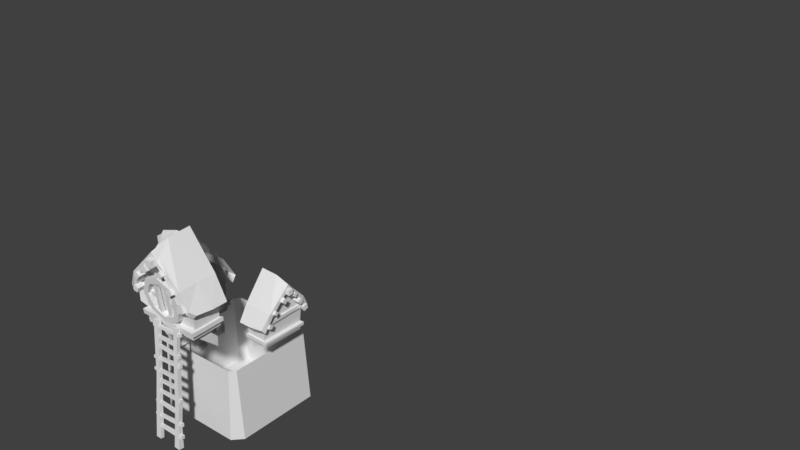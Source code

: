 # Source: house_offhangs.blend  (saved by Blender 2.78.0; exported with 4.5.12 LTS)
import bpy
from mathutils import Matrix  # noqa: F401  (used for matrix-valued properties, if any)

bpy.ops.wm.read_factory_settings(use_empty=True)
scene = bpy.context.scene
scene.name = 'Scene'

# ---- collections
col_collection_1 = bpy.data.collections.new('Collection 1'); scene.collection.children.link(col_collection_1)

# ---- world
world_world = bpy.data.worlds.new('World'); scene.world = world_world
world_world.color = (0.05088, 0.05088, 0.05088)
world_world.use_sun_shadow = False
world_world.sun_shadow_jitter_overblur = 0.0
world_world.cycles.sampling_method = 'MANUAL'

# ---- meshes
me_cube_000 = bpy.data.meshes.new('Cube.000')
me_cube_000.from_pydata([(-0.7828, 0.4742, 0.5829), (-0.7843, 0.3853, 0.5134), (-0.7846, 0.5477, 0.499), (-0.7861, 0.4589, 0.4296), (-0.3444, 0.4775, 0.5896), (-0.3461, 0.3739, 0.5086), (-0.3465, 0.5634, 0.4918), (-0.3482, 0.4597, 0.4107), (-0.3442, -0.2345, 0.8842), (-0.3461, -0.3313, 0.7939), (-0.3461, -0.1389, 0.7929), (-0.3481, -0.2357, 0.7026), (-0.7886, -0.2461, 0.8483), (-0.7903, -0.3303, 0.7698), (-0.7903, -0.163, 0.7689), (-0.792, -0.2471, 0.6904), (-0.3513, -0.506, 0.5529), (-0.3538, -0.5689, 0.4325), (-0.3525, -0.3769, 0.4956), (-0.355, -0.4398, 0.3752), (-0.7782, -0.462, 0.5561), (-0.7804, -0.5491, 0.4522), (-0.7799, -0.35, 0.4755), (-0.7821, -0.4371, 0.3717), (-0.3583, -0.7561, 0.2353), (-0.3606, -0.7974, 0.127), (-0.3591, -0.6402, 0.1982), (-0.3613, -0.6815, 0.08989), (-0.7486, -0.707, 0.2515), (-0.7515, -0.7599, 0.1126), (-0.7496, -0.5585, 0.2039), (-0.7525, -0.6114, 0.0651), (-0.8099, 0.1659, 0.8664), (-0.8126, 0.0685, 0.7631), (-0.8121, 0.2753, 0.7745), (-0.8148, 0.1779, 0.6712), (-0.3448, 0.1889, 0.8533), (-0.3466, 0.08286, 0.7704), (-0.347, 0.2766, 0.7532), (-0.3487, 0.1706, 0.6703), (-0.7413, 0.6607, 0.2127), (-0.7423, 0.5483, 0.1667), (-0.7435, 0.7093, 0.1065), (-0.7445, 0.5969, 0.06061), (-0.3588, 0.6694, 0.2086), (-0.3598, 0.5536, 0.1613), (-0.3611, 0.7195, 0.09924), (-0.3621, 0.6037, 0.05193), (-0.3393, 0.05189, 1.085), (-0.3393, -0.1213, 1.086), (-0.3428, 0.05094, 0.9218), (-0.3427, -0.1223, 0.9227), (-0.827, 0.04418, 1.03), (-0.8269, -0.1065, 1.031), (-0.8316, 0.04336, 0.8878), (-0.8316, -0.1073, 0.8886), (-0.505, -0.7104, 0.1096), (-0.505, 0.6845, 0.1261), (-0.5921, -0.02232, 1.035), (-0.5215, -0.5125, 0.4813), (-0.3593, 0.6567, 0.5169), (-0.5212, 0.5023, 0.472), (-0.3162, 0.9238, 0.06101), (-0.3183, -0.9454, 0.02341), (-0.3586, -0.6467, 0.5283), (-0.4121, -0.02958, 1.301), (-0.3225, -0.8358, -0.07341), (-0.3284, 0.8203, -0.08629), (-0.7352, 0.5023, 0.4681), (-0.6863, 0.782, -0.02585), (-0.7354, -0.5125, 0.4773), (-0.7484, -0.03286, 1.02), (-0.7234, 0.6547, 0.5031), (-0.6557, 0.8899, 0.09813), (-0.7114, -0.6458, 0.5135), (-0.7486, -0.03063, 1.176), (-0.6099, -0.8182, -0.05327), (-0.6996, -0.7583, 0.04783), (-0.6381, -0.7774, 0.03432), (-0.6884, -0.8253, 0.1403), (-0.6005, -0.8975, 0.03961), (-0.7273, -0.3824, 0.7972), (-0.7461, -0.07071, 1.133), (-0.68, -0.1384, 1.062), (-0.7451, -0.1596, 0.9866), (-0.02466, 0.9293, 0.06071), (-0.03046, -0.8453, -0.07974), (-0.01011, -0.6551, 0.5421), (-0.00446, 0.8185, -0.06508), (0.0159, -0.0249, 1.317), (-0.02737, -0.946, 0.02053), (-0.02006, 0.655, 0.5281), (-0.02541, -0.7104, 0.09543), (0.004622, 0.6768, 0.1386), (-0.5359, -0.7006, -0.4039), (-0.5671, -0.7218, 0.1363), (-0.5359, 0.6603, -0.3913), (-0.5674, 0.6854, 0.168), (-0.04794, -0.7007, -0.4011), (-0.0306, -0.7254, 0.2894), (-0.04794, 0.6602, -0.3963), (-0.03095, 0.6818, 0.3211), (-0.6266, -0.7393, -0.4141), (-0.6266, 0.7009, -0.4128), (-0.002557, -0.7394, -0.4105), (-0.002557, 0.701, -0.4092), (-0.6171, -0.7358, -0.5132), (-0.6171, 0.6965, -0.5256), (0.006954, -0.736, -0.5095), (0.006954, 0.6966, -0.522), (-0.5755, -0.6986, -0.512), (-0.5755, 0.6593, -0.525), (-0.01993, -0.6987, -0.5084), (-0.01993, 0.6593, -0.5214), (-0.5667, -0.67, -0.6303), (-0.5667, 0.6345, -0.6299), (-0.02705, -0.6701, -0.6273), (-0.02705, 0.6345, -0.6269), (-0.5108, -0.6039, -0.6121), (-0.5108, -0.4013, -0.6072), (-0.2727, -0.6041, -0.6065), (-0.2727, -0.4016, -0.6016), (-0.05234, -0.5774, -0.8981), (-0.05234, -0.3748, -0.8932), (-0.04485, -0.5888, -0.6683), (-0.04485, -0.3862, -0.6634), (-0.5108, -0.136, -0.6129), (-0.5108, 0.06665, -0.6129), (-0.2727, -0.136, -0.6074), (-0.2727, 0.06665, -0.6074), (-0.05234, -0.136, -0.9782), (-0.05234, 0.06665, -0.9782), (-0.04485, -0.136, -0.7634), (-0.04485, 0.06665, -0.7634), (-0.5108, 0.356, -0.6094), (-0.5108, 0.5587, -0.6125), (-0.2727, 0.3562, -0.6039), (-0.2727, 0.5588, -0.607), (-0.05234, 0.3395, -0.8957), (-0.05234, 0.5422, -0.8988), (-0.04485, 0.3467, -0.6658), (-0.04485, 0.5493, -0.6688), (-0.04782, 0.6604, -0.3913), (-0.6138, 0.4205, 0.1754), (-0.6109, 0.4048, 0.06452), (-0.6081, 0.794, 0.2057), (-0.6112, 0.7941, 0.05712), (-0.5572, 0.4072, 0.2088), (-0.5604, 0.4048, 0.06052), (-0.5573, 0.794, 0.204), (-0.5605, 0.7941, 0.05547), (-0.5644, -0.04247, 0.1433), (-0.5714, 0.6684, 0.1853), (-0.5714, -0.6939, 0.166), (-0.5806, -0.4592, 0.5532), (-0.5802, 0.4387, 0.5473), (-0.608, -0.7503, 0.2105), (-0.6111, -0.7522, 0.06218), (-0.6101, -0.4351, 0.1964), (-0.6088, -0.4343, 0.08759), (-0.5572, -0.7503, 0.2088), (-0.5604, -0.7522, 0.06052), (-0.5573, -0.4419, 0.204), (-0.5605, -0.4419, 0.05547)], [], [(0, 2, 3, 1), (2, 6, 7, 3), (4, 0, 1, 5), (2, 0, 4, 6), (7, 5, 1, 3), (10, 11, 15, 14), (14, 15, 13, 12), (12, 13, 9, 8), (10, 14, 12, 8), (15, 11, 9, 13), (18, 19, 23, 22), (22, 23, 21, 20), (20, 21, 17, 16), (18, 22, 20, 16), (23, 19, 17, 21), (26, 27, 31, 30), (30, 31, 29, 28), (28, 29, 25, 24), (26, 30, 28, 24), (31, 27, 25, 29), (32, 34, 35, 33), (34, 38, 39, 35), (36, 32, 33, 37), (34, 32, 36, 38), (39, 37, 33, 35), (40, 42, 43, 41), (42, 46, 47, 43), (44, 40, 41, 45), (42, 40, 44, 46), (47, 45, 41, 43), (50, 51, 55, 54), (54, 55, 53, 52), (52, 53, 49, 48), (50, 54, 52, 48), (55, 51, 49, 53), (6, 4, 5, 7), (10, 8, 9, 11), (18, 16, 17, 19), (26, 24, 25, 27), (38, 36, 37, 39), (46, 44, 45, 47), (50, 48, 49, 51), (63, 64, 74, 79, 80), (64, 65, 75, 82, 83, 81, 74), (63, 90, 87, 64), (60, 91, 85, 62), (62, 67, 69, 73), (61, 58, 71, 68), (65, 60, 72, 75), (57, 67, 88, 93), (62, 85, 88, 67), (60, 62, 73, 72), (67, 57, 69), (71, 70, 74, 81, 84, 82, 75), (68, 71, 75, 72), (56, 66, 76, 78), (69, 68, 72, 73), (57, 61, 68, 69), (66, 63, 80, 76), (70, 77, 79, 74), (76, 77, 78), (79, 77, 76, 80), (59, 56, 78, 77, 70), (81, 83, 84), (84, 83, 82), (87, 89, 65, 64), (86, 90, 63, 66), (89, 91, 60, 65), (92, 86, 66, 56), (70, 71, 58, 59), (94, 95, 151), (96, 142, 100), (102, 103, 107, 106), (98, 99, 95, 94), (98, 94, 102, 104), (96, 100, 105, 103), (94, 96, 103, 102), (108, 106, 110, 112), (104, 102, 106, 108), (103, 105, 109, 107), (107, 109, 113, 111), (106, 107, 111, 110), (115, 117, 116, 114), (110, 111, 115, 114), (112, 110, 114, 116), (111, 113, 117, 115), (127, 129, 133, 131), (129, 128, 132, 133), (119, 121, 125, 123), (121, 120, 124, 125), (118, 119, 123, 122), (120, 118, 122, 124), (126, 127, 131, 130), (128, 126, 130, 132), (135, 137, 141, 139), (137, 136, 140, 141), (134, 135, 139, 138), (136, 134, 138, 140), (96, 94, 151), (142, 96, 97, 101), (145, 146, 144, 143), (158, 162, 147, 143), (143, 144, 159, 158), (143, 147, 149, 145), (146, 150, 148, 144), (145, 149, 150, 146), (152, 153, 154, 155), (151, 97, 96), (155, 154, 58), (158, 159, 157, 156), (144, 148, 163, 159), (156, 160, 162, 158), (159, 163, 161, 157)])
_uv = me_cube_000.uv_layers.new(name='UVMap')
_uv.uv.foreach_set('vector', [0.123, 0.804, 0.123, 0.804, 0.123, 0.804, 0.123, 0.804, 0.123, 0.804, 0.123, 0.804, 0.123, 0.804, 0.123, 0.804, 0.123, 0.804, 0.123, 0.804, 0.123, 0.804, 0.123, 0.804, 0.123, 0.804, 0.123, 0.804, 0.123, 0.804, 0.123, 0.804, 0.123, 0.804, 0.123, 0.804, 0.123, 0.804, 0.123, 0.804, 0.1328, 0.8027, 0.1328, 0.8027, 0.1328, 0.8027, 0.1328, 0.8027, 0.1328, 0.8027, 0.1328, 0.8027, 0.1328, 0.8027, 0.1328, 0.8027, 0.1328, 0.8027, 0.1328, 0.8027, 0.1328, 0.8027, 0.1328, 0.8027, 0.1328, 0.8027, 0.1328, 0.8027, 0.1328, 0.8027, 0.1328, 0.8027, 0.1328, 0.8027, 0.1328, 0.8027, 0.1328, 0.8027, 0.1328, 0.8027, 0.1427, 0.804, 0.1427, 0.804, 0.1427, 0.804, 0.1427, 0.804, 0.1427, 0.804, 0.1427, 0.804, 0.1427, 0.804, 0.1427, 0.804, 0.1427, 0.804, 0.1427, 0.804, 0.1427, 0.804, 0.1427, 0.804, 0.1427, 0.804, 0.1427, 0.804, 0.1427, 0.804, 0.1427, 0.804, 0.1427, 0.804, 0.1427, 0.804, 0.1427, 0.804, 0.1427, 0.804, 0.1328, 0.8027, 0.1328, 0.8027, 0.1328, 0.8027, 0.1328, 0.8027, 0.1328, 0.8027, 0.1328, 0.8027, 0.1328, 0.8027, 0.1328, 0.8027, 0.1328, 0.8027, 0.1328, 0.8027, 0.1328, 0.8027, 0.1328, 0.8027, 0.1328, 0.8027, 0.1328, 0.8027, 0.1328, 0.8027, 0.1328, 0.8027, 0.1328, 0.8027, 0.1328, 0.8027, 0.1328, 0.8027, 0.1328, 0.8027, 0.1328, 0.8027, 0.1328, 0.8027, 0.1328, 0.8027, 0.1328, 0.8027, 0.1328, 0.8027, 0.1328, 0.8027, 0.1328, 0.8027, 0.1328, 0.8027, 0.1328, 0.8027, 0.1328, 0.8027, 0.1328, 0.8027, 0.1328, 0.8027, 0.1328, 0.8027, 0.1328, 0.8027, 0.1328, 0.8027, 0.1328, 0.8027, 0.1328, 0.8027, 0.1328, 0.8027, 0.1328, 0.8027, 0.1328, 0.8027, 0.1427, 0.804, 0.1427, 0.804, 0.1427, 0.804, 0.1427, 0.804, 0.1427, 0.804, 0.1427, 0.804, 0.1427, 0.804, 0.1427, 0.804, 0.1427, 0.804, 0.1427, 0.804, 0.1427, 0.804, 0.1427, 0.804, 0.1427, 0.804, 0.1427, 0.804, 0.1427, 0.804, 0.1427, 0.804, 0.1427, 0.804, 0.1427, 0.804, 0.1427, 0.804, 0.1427, 0.804, 0.1427, 0.804, 0.1427, 0.804, 0.1427, 0.804, 0.1427, 0.804, 0.1427, 0.804, 0.1427, 0.804, 0.1427, 0.804, 0.1427, 0.804, 0.1427, 0.804, 0.1427, 0.804, 0.1427, 0.804, 0.1427, 0.804, 0.1427, 0.804, 0.1427, 0.804, 0.1427, 0.804, 0.1427, 0.804, 0.1427, 0.804, 0.1427, 0.804, 0.1427, 0.804, 0.1427, 0.804, 0.123, 0.804, 0.123, 0.804, 0.123, 0.804, 0.123, 0.804, 0.1328, 0.8027, 0.1328, 0.8027, 0.1328, 0.8027, 0.1328, 0.8027, 0.1427, 0.804, 0.1427, 0.804, 0.1427, 0.804, 0.1427, 0.804, 0.1328, 0.8027, 0.1328, 0.8027, 0.1328, 0.8027, 0.1328, 0.8027, 0.1328, 0.8027, 0.1328, 0.8027, 0.1328, 0.8027, 0.1328, 0.8027, 0.1427, 0.804, 0.1427, 0.804, 0.1427, 0.804, 0.1427, 0.804, 0.1427, 0.804, 0.1427, 0.804, 0.1427, 0.804, 0.1427, 0.804, 0.1719, 0.8652, 0.1719, 0.8652, 0.1719, 0.8652, 0.1719, 0.8652, 0.1719, 0.8652, 0.1719, 0.8652, 0.1719, 0.8652, 0.1719, 0.8652, 0.1719, 0.8652, 0.1719, 0.8652, 0.1719, 0.8652, 0.1719, 0.8652, 0.1719, 0.8652, 0.1719, 0.8652, 0.1719, 0.8652, 0.1719, 0.8652, 0.1719, 0.8652, 0.1719, 0.8652, 0.1719, 0.8652, 0.1719, 0.8652, 0.1719, 0.8652, 0.1719, 0.8652, 0.1719, 0.8652, 0.1719, 0.8652, 0.1719, 0.8652, 0.1719, 0.8652, 0.1719, 0.8652, 0.1719, 0.8652, 0.1719, 0.8652, 0.1719, 0.8652, 0.1719, 0.8652, 0.1719, 0.8652, 0.1719, 0.8652, 0.1719, 0.8652, 0.1719, 0.8652, 0.1719, 0.8652, 0.1719, 0.8652, 0.1719, 0.8652, 0.1719, 0.8652, 0.1719, 0.8652, 0.1719, 0.8652, 0.1719, 0.8652, 0.1719, 0.8652, 0.1719, 0.8652, 0.1719, 0.8652, 0.1719, 0.8652, 0.1719, 0.8652, 0.1719, 0.8652, 0.1719, 0.8652, 0.1719, 0.8652, 0.1719, 0.8652, 0.1719, 0.8652, 0.1719, 0.8652, 0.1719, 0.8652, 0.1719, 0.8652, 0.1719, 0.8652, 0.1719, 0.8652, 0.1719, 0.8652, 0.1719, 0.8652, 0.1719, 0.8652, 0.1719, 0.8652, 0.1719, 0.8652, 0.1719, 0.8652, 0.1719, 0.8652, 0.1719, 0.8652, 0.1719, 0.8652, 0.1719, 0.8652, 0.1719, 0.8652, 0.1719, 0.8652, 0.1719, 0.8652, 0.1719, 0.8652, 0.1719, 0.8652, 0.1719, 0.8652, 0.1719, 0.8652, 0.1719, 0.8652, 0.1719, 0.8652, 0.1719, 0.8652, 0.1719, 0.8652, 0.1328, 0.8027, 0.1328, 0.8027, 0.1328, 0.8027, 0.1719, 0.8652, 0.1719, 0.8652, 0.1719, 0.8652, 0.1719, 0.8652, 0.1719, 0.8652, 0.1719, 0.8652, 0.1719, 0.8652, 0.1719, 0.8652, 0.1719, 0.8652, 0.1328, 0.8027, 0.1328, 0.8027, 0.1328, 0.8027, 0.1328, 0.8027, 0.1328, 0.8027, 0.1328, 0.8027, 0.1719, 0.8652, 0.1719, 0.8652, 0.1719, 0.8652, 0.1719, 0.8652, 0.1719, 0.8652, 0.1719, 0.8652, 0.1719, 0.8652, 0.1719, 0.8652, 0.1719, 0.8652, 0.1719, 0.8652, 0.1719, 0.8652, 0.1719, 0.8652, 0.1719, 0.8652, 0.1719, 0.8652, 0.1719, 0.8652, 0.1719, 0.8652, 0.1719, 0.8652, 0.1719, 0.8652, 0.1719, 0.8652, 0.1719, 0.8652, 0.1582, 0.918, 0.1582, 0.918, 0.1582, 0.918, 0.1328, 0.8027, 0.1328, 0.8027, 0.1328, 0.8027, 0.1328, 0.8027, 0.1328, 0.8027, 0.1328, 0.8027, 0.1328, 0.8027, 0.1582, 0.918, 0.1582, 0.918, 0.1582, 0.918, 0.1582, 0.918, 0.1328, 0.8027, 0.1328, 0.8027, 0.1328, 0.8027, 0.1328, 0.8027, 0.1328, 0.8027, 0.1328, 0.8027, 0.1328, 0.8027, 0.1328, 0.8027, 0.1328, 0.8027, 0.1328, 0.8027, 0.1328, 0.8027, 0.1328, 0.8027, 0.1328, 0.8027, 0.1328, 0.8027, 0.1328, 0.8027, 0.1328, 0.8027, 0.1328, 0.8027, 0.1328, 0.8027, 0.1328, 0.8027, 0.1328, 0.8027, 0.1328, 0.8027, 0.1328, 0.8027, 0.1328, 0.8027, 0.1328, 0.8027, 0.1328, 0.8027, 0.1328, 0.8027, 0.1328, 0.8027, 0.1328, 0.8027, 0.1328, 0.8027, 0.1328, 0.8027, 0.1328, 0.8027, 0.1328, 0.8027, 0.1328, 0.8027, 0.1328, 0.8027, 0.1328, 0.8027, 0.1328, 0.8027, 0.1328, 0.8027, 0.1328, 0.8027, 0.1328, 0.8027, 0.1328, 0.8027, 0.1328, 0.8027, 0.1328, 0.8027, 0.1328, 0.8027, 0.1328, 0.8027, 0.1328, 0.8027, 0.1328, 0.8027, 0.1328, 0.8027, 0.1328, 0.8027, 0.1328, 0.8027, 0.1328, 0.8027, 0.1328, 0.8027, 0.1328, 0.8027, 0.1328, 0.8027, 0.1328, 0.8027, 0.1328, 0.8027, 0.1328, 0.8027, 0.1328, 0.8027, 0.1328, 0.8027, 0.1328, 0.8027, 0.1328, 0.8027, 0.1328, 0.8027, 0.1328, 0.8027, 0.1328, 0.8027, 0.1328, 0.8027, 0.1328, 0.8027, 0.1328, 0.8027, 0.1328, 0.8027, 0.1328, 0.8027, 0.1328, 0.8027, 0.1328, 0.8027, 0.1328, 0.8027, 0.1328, 0.8027, 0.1328, 0.8027, 0.1328, 0.8027, 0.1328, 0.8027, 0.1328, 0.8027, 0.1328, 0.8027, 0.1328, 0.8027, 0.1328, 0.8027, 0.1328, 0.8027, 0.1328, 0.8027, 0.1328, 0.8027, 0.1328, 0.8027, 0.1328, 0.8027, 0.1328, 0.8027, 0.1328, 0.8027, 0.1328, 0.8027, 0.1328, 0.8027, 0.1328, 0.8027, 0.1328, 0.8027, 0.1328, 0.8027, 0.1328, 0.8027, 0.1328, 0.8027, 0.1328, 0.8027, 0.1328, 0.8027, 0.1328, 0.8027, 0.1582, 0.918, 0.1582, 0.918, 0.1582, 0.918, 0.1582, 0.918, 0.1582, 0.918, 0.1582, 0.918, 0.1582, 0.918, 0.1328, 0.8027, 0.1328, 0.8027, 0.1328, 0.8027, 0.1328, 0.8027, 0.1328, 0.8027, 0.1328, 0.8027, 0.1328, 0.8027, 0.1328, 0.8027, 0.1328, 0.8027, 0.1328, 0.8027, 0.1328, 0.8027, 0.1328, 0.8027, 0.1328, 0.8027, 0.1328, 0.8027, 0.1328, 0.8027, 0.1328, 0.8027, 0.1328, 0.8027, 0.1328, 0.8027, 0.1328, 0.8027, 0.1328, 0.8027, 0.1328, 0.8027, 0.1328, 0.8027, 0.1328, 0.8027, 0.1328, 0.8027, 0.1328, 0.8027, 0.1328, 0.8027, 0.1328, 0.8027, 0.1328, 0.8027, 0.1582, 0.918, 0.1582, 0.918, 0.1582, 0.918, 0.1525, 0.8052, 0.1525, 0.8052, 0.1525, 0.8052, 0.1328, 0.8027, 0.1328, 0.8027, 0.1328, 0.8027, 0.1328, 0.8027, 0.1328, 0.8027, 0.1328, 0.8027, 0.1328, 0.8027, 0.1328, 0.8027, 0.1328, 0.8027, 0.1328, 0.8027, 0.1328, 0.8027, 0.1328, 0.8027, 0.1328, 0.8027, 0.1328, 0.8027, 0.1328, 0.8027, 0.1328, 0.8027])
me_cube_000.use_remesh_preserve_volume = False
me_cube_000.use_remesh_preserve_attributes = False
me_cube_000.use_mirror_vertex_groups = False
me_cube_000.update()
me_cube_019 = bpy.data.meshes.new('Cube.019')
me_cube_019.from_pydata([(-0.07978, -0.3708, -0.03926), (-0.06781, -0.3699, 0.8028), (-0.07372, -0.2376, -0.03926), (-0.06308, -0.2606, 0.8028), (0.02932, -0.3708, -0.03926), (0.01735, -0.3699, 0.8028), (0.02326, -0.2376, -0.03926), (0.01261, -0.2606, 0.8028), (-0.06443, -0.3499, 1.753), (-0.06007, -0.2474, 1.753), (0.01396, -0.3499, 1.753), (0.009608, -0.2474, 1.753), (-0.06443, -0.3609, 2.438), (-0.06007, -0.2585, 2.438), (0.01396, -0.3609, 2.438), (0.009608, -0.2585, 2.438), (0.003684, 0.268, 2.417), (-0.004034, 0.2394, 1.66), (0.01053, 0.1479, 2.417), (0.001911, 0.1439, 1.66), (-0.006214, 0.2505, 0.6616), (-0.0005235, 0.1557, 0.6615), (-0.006214, 0.2712, -0.04001), (-0.0005235, 0.1458, -0.04006), (-0.06319, 0.268, 2.417), (-0.07091, 0.2394, 1.66), (-0.06415, 0.1479, 2.417), (-0.07277, 0.1439, 1.66), (-0.07309, 0.2505, 0.6616), (-0.0752, 0.1557, 0.6615), (-0.07309, 0.2712, -0.04001), (-0.0752, 0.1458, -0.04006), (0.01573, -0.417, 0.1878), (0.01573, -0.4177, 0.2608), (-0.05558, -0.417, 0.1878), (-0.05558, -0.4177, 0.2608), (-0.01357, 0.1734, 0.2094), (-0.01357, 0.1728, 0.2681), (-0.06555, 0.1734, 0.2094), (-0.06555, 0.1728, 0.2681), (0.007265, -0.4211, 0.4536), (0.007265, -0.4136, 0.5202), (-0.05591, -0.4211, 0.4536), (-0.05591, -0.4136, 0.5202), (-0.01684, 0.2804, 0.4275), (-0.01684, 0.2864, 0.481), (-0.06228, 0.2804, 0.4275), (-0.06228, 0.2864, 0.481), (-0.007975, -0.283, 0.6863), (-0.007975, -0.2819, 0.7534), (-0.07115, -0.283, 0.6863), (-0.07115, -0.2819, 0.7534), (-0.01684, 0.2724, 0.7129), (-0.01684, 0.2733, 0.7668), (-0.06228, 0.2724, 0.7129), (-0.06228, 0.2733, 0.7668), (0.004009, -0.4116, 0.9533), (0.004009, -0.4083, 1.02), (-0.05917, -0.4116, 0.9533), (-0.05917, -0.4083, 1.02), (-0.01684, 0.1719, 0.9472), (-0.01684, 0.1745, 1.001), (-0.06228, 0.1719, 0.9472), (-0.06228, 0.1745, 1.001), (-0.007975, -0.2835, 1.193), (-0.007975, -0.2765, 1.259), (-0.07115, -0.2835, 1.193), (-0.07115, -0.2765, 1.259), (-0.01684, 0.1637, 1.172), (-0.01684, 0.1693, 1.225), (-0.06228, 0.1637, 1.172), (-0.06228, 0.1693, 1.225), (-0.007975, -0.2763, 1.389), (-0.007975, -0.2718, 1.456), (-0.07115, -0.2763, 1.389), (-0.07115, -0.2718, 1.456), (-0.01684, 0.2895, 1.375), (-0.01684, 0.2931, 1.429), (-0.06228, 0.2895, 1.375), (-0.06228, 0.2931, 1.429), (0.008373, -0.4049, 1.662), (0.008373, -0.3984, 1.729), (-0.0548, -0.4049, 1.662), (-0.0548, -0.3984, 1.729), (-0.01684, 0.2913, 1.618), (-0.01684, 0.2965, 1.672), (-0.06228, 0.2913, 1.618), (-0.06228, 0.2965, 1.672), (-0.0008921, -0.389, 1.848), (-0.0008921, -0.3893, 1.915), (-0.06407, -0.389, 1.848), (-0.06407, -0.3893, 1.915), (-0.01684, 0.1836, 1.892), (-0.01684, 0.1833, 1.946), (-0.06228, 0.1836, 1.892), (-0.06228, 0.1833, 1.946), (-0.007975, -0.2848, 2.075), (-0.007975, -0.2801, 2.142), (-0.07115, -0.2848, 2.075), (-0.07115, -0.2801, 2.142), (-0.01684, 0.1629, 2.07), (-0.01684, 0.1666, 2.124), (-0.06228, 0.1629, 2.07), (-0.06228, 0.1666, 2.124), (0.007836, -0.4136, 2.289), (0.007836, -0.409, 2.356), (-0.05534, -0.4136, 2.289), (-0.05534, -0.409, 2.356), (-0.01684, 0.2911, 2.269), (-0.01684, 0.2949, 2.323), (-0.06228, 0.2911, 2.269), (-0.06228, 0.2949, 2.323), (-0.002163, 0.1412, 1.312), (-0.007526, 0.2284, 1.312), (-0.07055, 0.1412, 1.312), (-0.06877, 0.2284, 1.312), (0.01175, -0.3431, 1.993), (-0.06221, -0.3431, 1.993), (-0.0581, -0.2464, 1.993), (0.007643, -0.2464, 1.993), (-0.06816, -0.3524, 0.4216), (-0.06339, -0.2453, 0.4216), (0.01293, -0.2453, 0.4216), (0.0177, -0.3524, 0.4216)], [], [(120, 1, 3, 121), (121, 3, 7, 122), (122, 7, 5, 123), (123, 5, 1, 120), (2, 6, 4, 0), (5, 7, 11, 10), (117, 116, 14, 12), (3, 1, 8, 9), (1, 5, 10, 8), (7, 3, 9, 11), (15, 13, 12, 14), (119, 118, 13, 15), (116, 119, 15, 14), (118, 117, 12, 13), (18, 19, 17, 16), (113, 112, 21, 20), (20, 21, 23, 22), (26, 24, 25, 27), (115, 28, 29, 114), (28, 30, 31, 29), (112, 114, 29, 21), (17, 25, 24, 16), (16, 24, 26, 18), (22, 30, 28, 20), (113, 115, 25, 17), (18, 26, 27, 19), (21, 29, 31, 23), (23, 31, 30, 22), (33, 37, 39, 35), (33, 32, 36, 37), (32, 34, 38, 36), (35, 39, 38, 34), (41, 45, 47, 43), (41, 40, 44, 45), (40, 42, 46, 44), (43, 47, 46, 42), (49, 53, 55, 51), (49, 48, 52, 53), (48, 50, 54, 52), (51, 55, 54, 50), (57, 61, 63, 59), (57, 56, 60, 61), (56, 58, 62, 60), (59, 63, 62, 58), (65, 69, 71, 67), (65, 64, 68, 69), (64, 66, 70, 68), (67, 71, 70, 66), (73, 77, 79, 75), (73, 72, 76, 77), (72, 74, 78, 76), (75, 79, 78, 74), (81, 85, 87, 83), (81, 80, 84, 85), (80, 82, 86, 84), (83, 87, 86, 82), (89, 93, 95, 91), (89, 88, 92, 93), (88, 90, 94, 92), (91, 95, 94, 90), (97, 101, 103, 99), (97, 96, 100, 101), (96, 98, 102, 100), (99, 103, 102, 98), (105, 109, 111, 107), (105, 104, 108, 109), (104, 106, 110, 108), (107, 111, 110, 106), (80, 81, 83, 82), (88, 89, 91, 90), (104, 105, 107, 106), (56, 57, 59, 58), (76, 78, 79, 77), (84, 86, 87, 85), (108, 110, 111, 109), (52, 54, 55, 53), (44, 46, 47, 45), (40, 41, 43, 42), (32, 33, 35, 34), (20, 28, 115, 113), (19, 27, 114, 112), (25, 115, 114, 27), (17, 19, 112, 113), (9, 8, 117, 118), (10, 11, 119, 116), (11, 9, 118, 119), (8, 10, 116, 117), (4, 123, 120, 0), (6, 122, 123, 4), (2, 121, 122, 6), (0, 120, 121, 2)])
_uv = me_cube_019.uv_layers.new(name='UVMap')
_uv.uv.foreach_set('vector', [0.1533, 0.8008, 0.1533, 0.8008, 0.1533, 0.8008, 0.1533, 0.8008, 0.1533, 0.8008, 0.1533, 0.8008, 0.1533, 0.8008, 0.1533, 0.8008, 0.1533, 0.8008, 0.1533, 0.8008, 0.1533, 0.8008, 0.1533, 0.8008, 0.1533, 0.8008, 0.1533, 0.8008, 0.1533, 0.8008, 0.1533, 0.8008, 0.1533, 0.8008, 0.1533, 0.8008, 0.1533, 0.8008, 0.1533, 0.8008, 0.1533, 0.8008, 0.1533, 0.8008, 0.1533, 0.8008, 0.1533, 0.8008, 0.1533, 0.8008, 0.1533, 0.8008, 0.1533, 0.8008, 0.1533, 0.8008, 0.1533, 0.8008, 0.1533, 0.8008, 0.1533, 0.8008, 0.1533, 0.8008, 0.1533, 0.8008, 0.1533, 0.8008, 0.1533, 0.8008, 0.1533, 0.8008, 0.1533, 0.8008, 0.1533, 0.8008, 0.1533, 0.8008, 0.1533, 0.8008, 0.1533, 0.8008, 0.1533, 0.8008, 0.1533, 0.8008, 0.1533, 0.8008, 0.1533, 0.8008, 0.1533, 0.8008, 0.1533, 0.8008, 0.1533, 0.8008, 0.1533, 0.8008, 0.1533, 0.8008, 0.1533, 0.8008, 0.1533, 0.8008, 0.1533, 0.8008, 0.1533, 0.8008, 0.1533, 0.8008, 0.1533, 0.8008, 0.1533, 0.8008, 0.1533, 0.8008, 0.1533, 0.8008, 0.1533, 0.8008, 0.1533, 0.8008, 0.1533, 0.8008, 0.1533, 0.8008, 0.1533, 0.8008, 0.1533, 0.8008, 0.1533, 0.8008, 0.1533, 0.8008, 0.1533, 0.8008, 0.1533, 0.8008, 0.1533, 0.8008, 0.1533, 0.8008, 0.1533, 0.8008, 0.1533, 0.8008, 0.1533, 0.8008, 0.1533, 0.8008, 0.1533, 0.8008, 0.1533, 0.8008, 0.1533, 0.8008, 0.1533, 0.8008, 0.1533, 0.8008, 0.1533, 0.8008, 0.1533, 0.8008, 0.1533, 0.8008, 0.1533, 0.8008, 0.1533, 0.8008, 0.1533, 0.8008, 0.1533, 0.8008, 0.1533, 0.8008, 0.1533, 0.8008, 0.1533, 0.8008, 0.1533, 0.8008, 0.1533, 0.8008, 0.1533, 0.8008, 0.1533, 0.8008, 0.1533, 0.8008, 0.1533, 0.8008, 0.1533, 0.8008, 0.1533, 0.8008, 0.1533, 0.8008, 0.1533, 0.8008, 0.1533, 0.8008, 0.1533, 0.8008, 0.1533, 0.8008, 0.1533, 0.8008, 0.1533, 0.8008, 0.1533, 0.8008, 0.1533, 0.8008, 0.1533, 0.8008, 0.1533, 0.8008, 0.1533, 0.8008, 0.1533, 0.8008, 0.1533, 0.8008, 0.1533, 0.8008, 0.1533, 0.8008, 0.1533, 0.8008, 0.1533, 0.8008, 0.1533, 0.8008, 0.1533, 0.8008, 0.1533, 0.8008, 0.1533, 0.8008, 0.1533, 0.8008, 0.1533, 0.8008, 0.1533, 0.8008, 0.1533, 0.8008, 0.1533, 0.8008, 0.1533, 0.8008, 0.1533, 0.8008, 0.1533, 0.8008, 0.1533, 0.8008, 0.1533, 0.8008, 0.1533, 0.8008, 0.1533, 0.8008, 0.1533, 0.8008, 0.1533, 0.8008, 0.1533, 0.8008, 0.1533, 0.8008, 0.1533, 0.8008, 0.1533, 0.8008, 0.1533, 0.8008, 0.1533, 0.8008, 0.1533, 0.8008, 0.1533, 0.8008, 0.1533, 0.8008, 0.1533, 0.8008, 0.1533, 0.8008, 0.1533, 0.8008, 0.1533, 0.8008, 0.1533, 0.8008, 0.1533, 0.8008, 0.1533, 0.8008, 0.1533, 0.8008, 0.1533, 0.8008, 0.1533, 0.8008, 0.1533, 0.8008, 0.1533, 0.8008, 0.1533, 0.8008, 0.1533, 0.8008, 0.1533, 0.8008, 0.1533, 0.8008, 0.1533, 0.8008, 0.1533, 0.8008, 0.1533, 0.8008, 0.1533, 0.8008, 0.1533, 0.8008, 0.1533, 0.8008, 0.1533, 0.8008, 0.1533, 0.8008, 0.1533, 0.8008, 0.1533, 0.8008, 0.1533, 0.8008, 0.1533, 0.8008, 0.1533, 0.8008, 0.1533, 0.8008, 0.1533, 0.8008, 0.1533, 0.8008, 0.1533, 0.8008, 0.1533, 0.8008, 0.1533, 0.8008, 0.1533, 0.8008, 0.1533, 0.8008, 0.1533, 0.8008, 0.1533, 0.8008, 0.1533, 0.8008, 0.1533, 0.8008, 0.1533, 0.8008, 0.1533, 0.8008, 0.1533, 0.8008, 0.1533, 0.8008, 0.1533, 0.8008, 0.1533, 0.8008, 0.1533, 0.8008, 0.1533, 0.8008, 0.1533, 0.8008, 0.1533, 0.8008, 0.1533, 0.8008, 0.1533, 0.8008, 0.1533, 0.8008, 0.1533, 0.8008, 0.1533, 0.8008, 0.1533, 0.8008, 0.1533, 0.8008, 0.1533, 0.8008, 0.1533, 0.8008, 0.1533, 0.8008, 0.1533, 0.8008, 0.1533, 0.8008, 0.1533, 0.8008, 0.1533, 0.8008, 0.1533, 0.8008, 0.1533, 0.8008, 0.1533, 0.8008, 0.1533, 0.8008, 0.1533, 0.8008, 0.1533, 0.8008, 0.1533, 0.8008, 0.1533, 0.8008, 0.1533, 0.8008, 0.1533, 0.8008, 0.1533, 0.8008, 0.1533, 0.8008, 0.1533, 0.8008, 0.1533, 0.8008, 0.1533, 0.8008, 0.1533, 0.8008, 0.1533, 0.8008, 0.1533, 0.8008, 0.1533, 0.8008, 0.1533, 0.8008, 0.1533, 0.8008, 0.1533, 0.8008, 0.1533, 0.8008, 0.1533, 0.8008, 0.1533, 0.8008, 0.1533, 0.8008, 0.1533, 0.8008, 0.1533, 0.8008, 0.1533, 0.8008, 0.1533, 0.8008, 0.1533, 0.8008, 0.1533, 0.8008, 0.1533, 0.8008, 0.1533, 0.8008, 0.1533, 0.8008, 0.1533, 0.8008, 0.1533, 0.8008, 0.1533, 0.8008, 0.1533, 0.8008, 0.1533, 0.8008, 0.1533, 0.8008, 0.1533, 0.8008, 0.1533, 0.8008, 0.1533, 0.8008, 0.1533, 0.8008, 0.1533, 0.8008, 0.1533, 0.8008, 0.1533, 0.8008, 0.1533, 0.8008, 0.1533, 0.8008, 0.1533, 0.8008, 0.1533, 0.8008, 0.1533, 0.8008, 0.1533, 0.8008, 0.1533, 0.8008, 0.1533, 0.8008, 0.1533, 0.8008, 0.1533, 0.8008, 0.1533, 0.8008, 0.1533, 0.8008, 0.1533, 0.8008, 0.1533, 0.8008, 0.1533, 0.8008, 0.1533, 0.8008, 0.1533, 0.8008, 0.1533, 0.8008, 0.1533, 0.8008, 0.1533, 0.8008, 0.1533, 0.8008, 0.1533, 0.8008, 0.1533, 0.8008, 0.1533, 0.8008, 0.1533, 0.8008, 0.1533, 0.8008, 0.1533, 0.8008, 0.1533, 0.8008, 0.1533, 0.8008, 0.1533, 0.8008, 0.1533, 0.8008, 0.1533, 0.8008, 0.1533, 0.8008, 0.1533, 0.8008, 0.1533, 0.8008, 0.1533, 0.8008, 0.1533, 0.8008, 0.1533, 0.8008, 0.1533, 0.8008, 0.1533, 0.8008, 0.1533, 0.8008, 0.1533, 0.8008, 0.1533, 0.8008, 0.1533, 0.8008, 0.1533, 0.8008, 0.1533, 0.8008, 0.1533, 0.8008, 0.1533, 0.8008, 0.1533, 0.8008, 0.1533, 0.8008, 0.1533, 0.8008, 0.1533, 0.8008, 0.1533, 0.8008, 0.1533, 0.8008, 0.1533, 0.8008, 0.1533, 0.8008, 0.1533, 0.8008, 0.1533, 0.8008, 0.1533, 0.8008, 0.1533, 0.8008, 0.1533, 0.8008, 0.1533, 0.8008, 0.1533, 0.8008, 0.1533, 0.8008, 0.1533, 0.8008, 0.1533, 0.8008, 0.1533, 0.8008, 0.1533, 0.8008, 0.1533, 0.8008, 0.1533, 0.8008, 0.1533, 0.8008, 0.1533, 0.8008, 0.1533, 0.8008, 0.1533, 0.8008, 0.1533, 0.8008, 0.1533, 0.8008, 0.1533, 0.8008, 0.1533, 0.8008, 0.1533, 0.8008, 0.1533, 0.8008, 0.1533, 0.8008, 0.1533, 0.8008, 0.1533, 0.8008, 0.1533, 0.8008, 0.1533, 0.8008, 0.1533, 0.8008, 0.1533, 0.8008, 0.1533, 0.8008, 0.1533, 0.8008, 0.1533, 0.8008, 0.1533, 0.8008, 0.1533, 0.8008, 0.1533, 0.8008, 0.1533, 0.8008, 0.1533, 0.8008, 0.1533, 0.8008, 0.1533, 0.8008, 0.1533, 0.8008, 0.1533, 0.8008, 0.1533, 0.8008, 0.1533, 0.8008, 0.1533, 0.8008, 0.1533, 0.8008, 0.1533, 0.8008, 0.1533, 0.8008, 0.1533, 0.8008, 0.1533, 0.8008, 0.1533, 0.8008])
me_cube_019.use_remesh_preserve_volume = False
me_cube_019.use_remesh_preserve_attributes = False
me_cube_019.use_mirror_vertex_groups = False
me_cube_019.update()
me_circle_011 = bpy.data.meshes.new('Circle.011')
me_circle_011.from_pydata([(0.004867, 0.01163, -1.044), (-0.7412, -0.0327, -0.6953), (-1.0, -0.114, -0.05663), (-0.7071, -0.2112, 0.7076), (0.02073, -0.2422, 0.9515), (0.7156, -0.2079, 0.6818), (1.019, -0.1225, 0.01097), (0.7071, -0.02779, -0.7339), (7.451e-09, -0.02294, -0.772), (-0.532, -0.05295, -0.5361), (-0.7601, -0.1219, 0.006138), (-0.5125, -0.186, 0.5098), (0.02434, -0.208, 0.6829), (0.5515, -0.1835, 0.4904), (0.7552, -0.1213, 0.00131), (0.5272, -0.04804, -0.5747), (0.004867, -0.2105, -1.072), (-0.7412, -0.2548, -0.7236), (-1.0, -0.3361, -0.08488), (-0.7071, -0.4333, 0.6793), (0.02073, -0.4643, 0.9232), (0.7156, -0.43, 0.6536), (1.019, -0.3447, -0.01729), (0.7071, -0.2499, -0.7622), (7.451e-09, -0.245, -0.8003), (-0.532, -0.2751, -0.5644), (-0.7601, -0.344, -0.02212), (-0.5125, -0.4081, 0.4815), (0.02434, -0.4301, 0.6547), (0.5515, -0.4056, 0.4622), (0.7552, -0.3434, -0.02694), (0.5272, -0.2701, -0.603), (-0.1889, -0.05673, -0.8061), (-0.3676, -0.05684, -0.8052), (-0.1889, -0.2016, -0.8246), (-0.3676, -0.2017, -0.8237), (-0.1791, -0.2624, 0.7477), (-0.3385, -0.2625, 0.7484), (-0.1791, -0.3916, 0.7312), (-0.3385, -0.3917, 0.732), (-0.2372, -0.09089, 0.05433), (-0.2372, -0.06833, -0.123), (-0.2372, -0.2358, 0.0359), (-0.2372, -0.2132, -0.1414), (-0.8352, -0.09904, 0.05576), (-0.8353, -0.07893, -0.1024), (-0.8352, -0.2283, 0.03933), (-0.8353, -0.2081, -0.1188), (0.3749, -0.06175, -0.7072), (0.1962, -0.06185, -0.7064), (0.3749, -0.2067, -0.7256), (0.1962, -0.2068, -0.7249), (0.3847, -0.2422, 0.6488), (0.2253, -0.2423, 0.6495), (0.3847, -0.3714, 0.6324), (0.2253, -0.3715, 0.6331), (0.8742, -0.09257, 0.05433), (0.8742, -0.07001, -0.123), (0.8742, -0.2375, 0.0359), (0.8742, -0.2149, -0.1414), (0.2761, -0.1007, 0.05576), (0.2761, -0.0806, -0.1024), (0.2761, -0.2299, 0.03933), (0.2761, -0.2098, -0.1188)], [], [(18, 17, 25, 26), (23, 22, 30, 31), (21, 20, 28, 29), (19, 18, 26, 27), (17, 16, 24, 25), (16, 23, 31, 24), (22, 21, 29, 30), (20, 19, 27, 28), (6, 22, 23, 7), (15, 31, 30, 14), (7, 23, 16, 0), (0, 16, 17, 1), (8, 24, 31, 15), (9, 25, 24, 8), (1, 17, 18, 2), (10, 26, 25, 9), (2, 18, 19, 3), (11, 27, 26, 10), (3, 19, 20, 4), (12, 28, 27, 11), (4, 20, 21, 5), (13, 29, 28, 12), (5, 21, 22, 6), (14, 30, 29, 13), (35, 39, 37, 33), (34, 38, 39, 35), (32, 36, 38, 34), (43, 47, 45, 41), (42, 46, 47, 43), (40, 44, 46, 42), (51, 55, 53, 49), (50, 54, 55, 51), (48, 52, 54, 50), (59, 63, 61, 57), (58, 62, 63, 59), (56, 60, 62, 58), (9, 8, 15, 14, 13, 12, 11, 10)])
_uv = me_circle_011.uv_layers.new(name='UVMap')
_uv.uv.foreach_set('vector', [0.1567, 0.7995, 0.1567, 0.7995, 0.1567, 0.7995, 0.1567, 0.7995, 0.1567, 0.7995, 0.1567, 0.7995, 0.1567, 0.7995, 0.1567, 0.7995, 0.1567, 0.7995, 0.1567, 0.7995, 0.1567, 0.7995, 0.1567, 0.7995, 0.1567, 0.7995, 0.1567, 0.7995, 0.1567, 0.7995, 0.1567, 0.7995, 0.1567, 0.7995, 0.1567, 0.7995, 0.1567, 0.7995, 0.1567, 0.7995, 0.1567, 0.7995, 0.1567, 0.7995, 0.1567, 0.7995, 0.1567, 0.7995, 0.1567, 0.7995, 0.1567, 0.7995, 0.1567, 0.7995, 0.1567, 0.7995, 0.1567, 0.7995, 0.1567, 0.7995, 0.1567, 0.7995, 0.1567, 0.7995, 0.1567, 0.7995, 0.1567, 0.7995, 0.1567, 0.7995, 0.1567, 0.7995, 0.1567, 0.7995, 0.1567, 0.7995, 0.1567, 0.7995, 0.1567, 0.7995, 0.1567, 0.7995, 0.1567, 0.7995, 0.1567, 0.7995, 0.1567, 0.7995, 0.1567, 0.7995, 0.1567, 0.7995, 0.1567, 0.7995, 0.1567, 0.7995, 0.1567, 0.7995, 0.1567, 0.7995, 0.1567, 0.7995, 0.1567, 0.7995, 0.1567, 0.7995, 0.1567, 0.7995, 0.1567, 0.7995, 0.1567, 0.7995, 0.1567, 0.7995, 0.1567, 0.7995, 0.1567, 0.7995, 0.1567, 0.7995, 0.1567, 0.7995, 0.1567, 0.7995, 0.1567, 0.7995, 0.1567, 0.7995, 0.1567, 0.7995, 0.1567, 0.7995, 0.1567, 0.7995, 0.1567, 0.7995, 0.1567, 0.7995, 0.1567, 0.7995, 0.1567, 0.7995, 0.1567, 0.7995, 0.1567, 0.7995, 0.1567, 0.7995, 0.1567, 0.7995, 0.1567, 0.7995, 0.1567, 0.7995, 0.1567, 0.7995, 0.1567, 0.7995, 0.1567, 0.7995, 0.1567, 0.7995, 0.1567, 0.7995, 0.1567, 0.7995, 0.1567, 0.7995, 0.1567, 0.7995, 0.1567, 0.7995, 0.1567, 0.7995, 0.1567, 0.7995, 0.1567, 0.7995, 0.1567, 0.7995, 0.1567, 0.7995, 0.1567, 0.7995, 0.1567, 0.7995, 0.1567, 0.7995, 0.1567, 0.7995, 0.1567, 0.7995, 0.1567, 0.7995, 0.1567, 0.7995, 0.1567, 0.7995, 0.1567, 0.7995, 0.1567, 0.7995, 0.1567, 0.7995, 0.1567, 0.7995, 0.1567, 0.7995, 0.1567, 0.7995, 0.1567, 0.7995, 0.1567, 0.7995, 0.1567, 0.7995, 0.1567, 0.7995, 0.1567, 0.7995, 0.1567, 0.7995, 0.1567, 0.7995, 0.1567, 0.7995, 0.1567, 0.7995, 0.1567, 0.7995, 0.1567, 0.7995, 0.1567, 0.7995, 0.1567, 0.7995, 0.1567, 0.7995, 0.1567, 0.7995, 0.1567, 0.7995, 0.1567, 0.7995, 0.1567, 0.7995, 0.1567, 0.7995, 0.1567, 0.7995, 0.1567, 0.7995, 0.1567, 0.7995, 0.1567, 0.7995, 0.1567, 0.7995, 0.1567, 0.7995, 0.1567, 0.7995, 0.1567, 0.7995, 0.1567, 0.7995, 0.1567, 0.7995, 0.1567, 0.7995, 0.1567, 0.7995, 0.1567, 0.7995, 0.1567, 0.7995, 0.1567, 0.7995, 0.1567, 0.7995, 0.1567, 0.7995, 0.1567, 0.7995, 0.1567, 0.7995, 0.1567, 0.7995, 0.1358, 0.7429, 0.1358, 0.7429, 0.1358, 0.7429, 0.1358, 0.7429, 0.1358, 0.7429, 0.1358, 0.7429, 0.1358, 0.7429, 0.1358, 0.7429])
me_circle_011.use_remesh_preserve_volume = False
me_circle_011.use_remesh_preserve_attributes = False
me_circle_011.use_mirror_vertex_groups = False
me_circle_011.update()
me_cube_010 = bpy.data.meshes.new('Cube.010')
me_cube_010.from_pydata([(-1.745, 0.5787, 2.235), (-1.847, -0.5, 2.619), (-1.845, -0.3885, 2.528), (-1.845, -0.59, 2.507), (-1.843, -0.4785, 2.417), (-1.239, -0.5058, 2.616), (-1.237, -0.4118, 2.54), (-1.237, -0.5816, 2.522), (-1.236, -0.4877, 2.446), (-1.245, 0.1379, 2.907), (-1.243, 0.2257, 2.823), (-1.243, 0.0532, 2.819), (-1.241, 0.141, 2.735), (-1.819, 0.1488, 2.855), (-1.817, 0.2252, 2.781), (-1.817, 0.07514, 2.779), (-1.816, 0.1515, 2.705), (-1.239, 0.4213, 2.604), (-1.237, 0.4792, 2.49), (-1.238, 0.3062, 2.548), (-1.236, 0.364, 2.434), (-1.803, 0.3819, 2.588), (-1.801, 0.4612, 2.491), (-1.801, 0.2824, 2.511), (-1.799, 0.3618, 2.413), (-1.232, 0.6194, 2.288), (-1.23, 0.6577, 2.186), (-1.232, 0.5159, 2.251), (-1.23, 0.5543, 2.149), (-1.748, 0.5752, 2.287), (-1.745, 0.6243, 2.156), (-1.747, 0.4426, 2.24), (-1.744, 0.4917, 2.109), (-1.823, -0.2265, 2.866), (-1.822, -0.138, 2.769), (-1.822, -0.3236, 2.778), (-1.821, -0.235, 2.681), (-1.244, -0.2471, 2.873), (-1.243, -0.151, 2.795), (-1.242, -0.3246, 2.777), (-1.241, -0.2286, 2.699), (-1.755, -0.6686, 2.235), (-1.754, -0.5672, 2.192), (-1.753, -0.711, 2.133), (-1.752, -0.6096, 2.091), (-1.232, -0.6764, 2.246), (-1.231, -0.572, 2.202), (-1.229, -0.7201, 2.142), (-1.229, -0.6156, 2.098), (-1.249, -0.1242, 3.098), (-1.249, 0.03115, 3.101), (-1.246, -0.1214, 2.943), (-1.246, 0.03393, 2.945), (-1.93, -0.1165, 3.024), (-1.93, 0.01857, 3.026), (-1.929, -0.1141, 2.888), (-1.929, 0.02099, 2.891), (-1.485, -0.7192, 2.13), (-1.485, 0.6443, 2.146), (-1.552, -0.05693, 3.024), (-1.513, -0.5258, 2.493), (-1.317, 0.6171, 2.532), (-1.513, 0.4661, 2.484), (-1.255, 0.8782, 2.088), (-1.256, -0.9489, 2.051), (-1.316, -0.6569, 2.543), (-1.399, -0.05372, 3.297), (-1.259, -0.8418, 1.956), (-1.266, 0.777, 1.943), (-1.773, 0.4661, 2.474), (-1.702, 0.7396, 1.992), (-1.773, -0.5258, 2.483), (-1.801, -0.05693, 3.013), (-1.759, 0.6151, 2.508), (-1.668, 0.8451, 2.114), (-1.745, -0.656, 2.519), (-1.805, -0.05475, 3.165), (-1.609, -0.8246, 1.968), (-1.72, -0.7661, 2.064), (-1.645, -0.7847, 2.053), (-1.709, -0.8315, 2.155), (-1.6, -0.9021, 2.059), (-1.771, -0.3986, 2.796), (-1.801, -0.09394, 3.123), (-1.719, -0.1601, 3.056), (-1.797, -0.1808, 2.98), (-0.9002, 0.8836, 2.095), (-0.9041, -0.8511, 1.958), (-0.8933, -0.6652, 2.566), (-0.8729, 0.7752, 1.973), (-0.8791, -0.04915, 3.324), (-0.9026, -0.9495, 2.056), (-0.9051, 0.6154, 2.552), (-0.9019, -0.7192, 2.129), (-0.8664, 0.6368, 2.172), (-1.511, -0.7096, 1.627), (-1.561, -0.7339, 2.304), (-1.511, 0.6207, 1.639), (-1.562, 0.6416, 2.335), (-0.9182, -0.7097, 1.644), (-0.9126, -0.7339, 2.319), (-0.9183, 0.6206, 1.648), (-0.9137, 0.6416, 2.35), (-1.621, -0.7475, 1.615), (-1.621, 0.6603, 1.616), (-0.8628, -0.7476, 1.636), (-0.8629, 0.6604, 1.637), (-1.607, -0.7441, 1.518), (-1.607, 0.656, 1.506), (-0.8491, -0.7442, 1.539), (-0.8488, 0.6561, 1.527), (-1.557, -0.7077, 1.52), (-1.557, 0.6196, 1.508), (-0.8817, -0.7078, 1.539), (-0.8815, 0.6197, 1.527), (-1.543, -0.6797, 1.405), (-1.543, 0.5954, 1.405), (-0.8877, -0.6798, 1.423), (-0.8878, 0.5954, 1.423), (-1.476, -0.6151, 1.424), (-1.476, -0.4171, 1.429), (-1.187, -0.6154, 1.436), (-1.187, -0.4173, 1.441), (-0.9132, -0.5892, 0.9312), (-0.9133, -0.3912, 0.936), (-0.9092, -0.6004, 1.156), (-0.9093, -0.4024, 1.161), (-1.476, -0.1578, 1.424), (-1.476, 0.04034, 1.424), (-1.187, -0.1578, 1.436), (-1.187, 0.04034, 1.436), (-0.9114, -0.1578, 0.853), (-0.9114, 0.04034, 0.853), (-0.9071, -0.1578, 1.063), (-0.9071, 0.04034, 1.063), (-1.476, 0.3232, 1.427), (-1.476, 0.5213, 1.424), (-1.187, 0.3234, 1.439), (-1.187, 0.5215, 1.436), (-0.9132, 0.3071, 0.9336), (-0.9132, 0.5052, 0.9306), (-0.9093, 0.314, 1.159), (-0.9092, 0.5121, 1.156), (-0.9183, 0.6207, 1.653), (-1.606, -0.04663, 3.031), (-1.535, -0.7197, 2.284), (-0.9156, -0.7208, 1.953), (-1.525, 0.6254, 2.02), (-1.538, 0.6347, 2.273), (-0.9169, -0.7174, 2.043), (-0.916, 0.6312, 2.002), (-0.9171, 0.6235, 2.014), (-1.523, -0.7166, 2.051), (-1.516, 0.6221, 1.79), (-0.9178, -0.7121, 1.757), (-0.9179, 0.6213, 1.796), (-1.515, -0.7116, 1.748)], [], [(1, 2, 4, 3), (3, 4, 8, 7), (5, 6, 2, 1), (3, 7, 5, 1), (8, 4, 2, 6), (11, 15, 16, 12), (15, 13, 14, 16), (13, 9, 10, 14), (11, 9, 13, 15), (16, 14, 10, 12), (19, 23, 24, 20), (23, 21, 22, 24), (21, 17, 18, 22), (19, 17, 21, 23), (24, 22, 18, 20), (27, 31, 32, 28), (31, 29, 30, 32), (29, 25, 26, 30), (27, 25, 29, 31), (32, 30, 26, 28), (33, 34, 36, 35), (35, 36, 40, 39), (37, 38, 34, 33), (35, 39, 37, 33), (40, 36, 34, 38), (41, 42, 44, 43), (43, 44, 48, 47), (45, 46, 42, 41), (43, 47, 45, 41), (48, 44, 42, 46), (51, 55, 56, 52), (55, 53, 54, 56), (53, 49, 50, 54), (51, 49, 53, 55), (56, 54, 50, 52), (64, 65, 75, 80, 81), (65, 66, 76, 83, 84, 82, 75), (64, 91, 88, 65), (61, 92, 86, 63), (63, 68, 70, 74), (62, 59, 72, 69), (66, 61, 73, 76), (58, 68, 89, 94), (63, 86, 89, 68), (61, 63, 74, 73), (68, 58, 70), (72, 71, 75, 82, 85, 83, 76), (69, 72, 76, 73), (57, 67, 77, 79), (70, 69, 73, 74), (58, 62, 69, 70), (67, 64, 81, 77), (71, 78, 80, 75), (77, 78, 79), (80, 78, 77, 81), (60, 57, 79, 78, 71), (82, 84, 85), (85, 84, 83), (88, 90, 66, 65), (87, 91, 64, 67), (90, 92, 61, 66), (93, 87, 67, 57), (71, 72, 59, 60), (155, 153, 147, 151), (97, 143, 101), (103, 104, 108, 107), (149, 146, 145, 152), (99, 95, 103, 105), (97, 101, 106, 104), (95, 97, 104, 103), (109, 107, 111, 113), (105, 103, 107, 109), (104, 106, 110, 108), (108, 110, 114, 112), (107, 108, 112, 111), (116, 118, 117, 115), (111, 112, 116, 115), (113, 111, 115, 117), (112, 114, 118, 116), (128, 130, 134, 132), (130, 129, 133, 134), (120, 122, 126, 124), (122, 121, 125, 126), (119, 120, 124, 123), (121, 119, 123, 125), (127, 128, 132, 131), (129, 127, 131, 133), (136, 138, 142, 140), (138, 137, 141, 142), (135, 136, 140, 139), (137, 135, 139, 141), (144, 98, 148), (147, 152, 145, 148), (151, 147, 148, 150), (154, 149, 152, 156), (148, 145, 144), (145, 146, 100, 96), (145, 96, 144), (153, 156, 152, 147), (150, 148, 98, 102), (97, 95, 156, 153), (99, 154, 156, 95), (143, 97, 153, 155)])
_uv = me_cube_010.uv_layers.new(name='UVMap')
_uv.uv.foreach_set('vector', [0.1392, 0.7988, 0.1392, 0.7988, 0.1392, 0.7988, 0.1392, 0.7988, 0.1392, 0.7988, 0.1392, 0.7988, 0.1392, 0.7988, 0.1392, 0.7988, 0.1392, 0.7988, 0.1392, 0.7988, 0.1392, 0.7988, 0.1392, 0.7988, 0.1392, 0.7988, 0.1392, 0.7988, 0.1392, 0.7988, 0.1392, 0.7988, 0.1392, 0.7988, 0.1392, 0.7988, 0.1392, 0.7988, 0.1392, 0.7988, 0.1392, 0.7988, 0.1392, 0.7988, 0.1392, 0.7988, 0.1392, 0.7988, 0.1392, 0.7988, 0.1392, 0.7988, 0.1392, 0.7988, 0.1392, 0.7988, 0.1392, 0.7988, 0.1392, 0.7988, 0.1392, 0.7988, 0.1392, 0.7988, 0.1392, 0.7988, 0.1392, 0.7988, 0.1392, 0.7988, 0.1392, 0.7988, 0.1392, 0.7988, 0.1392, 0.7988, 0.1392, 0.7988, 0.1392, 0.7988, 0.1392, 0.7988, 0.1392, 0.7988, 0.1392, 0.7988, 0.1392, 0.7988, 0.1392, 0.7988, 0.1392, 0.7988, 0.1392, 0.7988, 0.1392, 0.7988, 0.1392, 0.7988, 0.1392, 0.7988, 0.1392, 0.7988, 0.1392, 0.7988, 0.1392, 0.7988, 0.1392, 0.7988, 0.1392, 0.7988, 0.1392, 0.7988, 0.1392, 0.7988, 0.1392, 0.7988, 0.1392, 0.7988, 0.1392, 0.7988, 0.1392, 0.7988, 0.1392, 0.7988, 0.1392, 0.7988, 0.1392, 0.7988, 0.1392, 0.7988, 0.1392, 0.7988, 0.1392, 0.7988, 0.1392, 0.7988, 0.1392, 0.7988, 0.1392, 0.7988, 0.1392, 0.7988, 0.1392, 0.7988, 0.1392, 0.7988, 0.1392, 0.7988, 0.1392, 0.7988, 0.1392, 0.7988, 0.1392, 0.7988, 0.1392, 0.7988, 0.1392, 0.7988, 0.1392, 0.7988, 0.1392, 0.7988, 0.1392, 0.7988, 0.1392, 0.7988, 0.1392, 0.7988, 0.1392, 0.7988, 0.1392, 0.7988, 0.1392, 0.7988, 0.1392, 0.7988, 0.1392, 0.7988, 0.1392, 0.7988, 0.1392, 0.7988, 0.1392, 0.7988, 0.1392, 0.7988, 0.1392, 0.7988, 0.1392, 0.7988, 0.1392, 0.7988, 0.1392, 0.7988, 0.1392, 0.7988, 0.1392, 0.7988, 0.1392, 0.7988, 0.1392, 0.7988, 0.1392, 0.7988, 0.1392, 0.7988, 0.1392, 0.7988, 0.1392, 0.7988, 0.1392, 0.7988, 0.1392, 0.7988, 0.1392, 0.7988, 0.1392, 0.7988, 0.1392, 0.7988, 0.1392, 0.7988, 0.1392, 0.7988, 0.1392, 0.7988, 0.1392, 0.7988, 0.1392, 0.7988, 0.1392, 0.7988, 0.1392, 0.7988, 0.1392, 0.7988, 0.1392, 0.7988, 0.1392, 0.7988, 0.1392, 0.7988, 0.1392, 0.7988, 0.1392, 0.7988, 0.1392, 0.7988, 0.1392, 0.7988, 0.1392, 0.7988, 0.1392, 0.7988, 0.1392, 0.7988, 0.1392, 0.7988, 0.1392, 0.7988, 0.1392, 0.7988, 0.1392, 0.7988, 0.1392, 0.7988, 0.1392, 0.7988, 0.1392, 0.7988, 0.1392, 0.7988, 0.1392, 0.7988, 0.1392, 0.7988, 0.1392, 0.7988, 0.1392, 0.7988, 0.1724, 0.8652, 0.1724, 0.8652, 0.1724, 0.8652, 0.1724, 0.8652, 0.1724, 0.8652, 0.1724, 0.8652, 0.1724, 0.8652, 0.1724, 0.8652, 0.1724, 0.8652, 0.1724, 0.8652, 0.1724, 0.8652, 0.1724, 0.8652, 0.1724, 0.8652, 0.1724, 0.8652, 0.1724, 0.8652, 0.1724, 0.8652, 0.1724, 0.8652, 0.1724, 0.8652, 0.1724, 0.8652, 0.1724, 0.8652, 0.1724, 0.8652, 0.1724, 0.8652, 0.1724, 0.8652, 0.1724, 0.8652, 0.1724, 0.8652, 0.1724, 0.8652, 0.1724, 0.8652, 0.1724, 0.8652, 0.1724, 0.8652, 0.1724, 0.8652, 0.1724, 0.8652, 0.1724, 0.8652, 0.1724, 0.8652, 0.1724, 0.8652, 0.1724, 0.8652, 0.1724, 0.8652, 0.1724, 0.8652, 0.1724, 0.8652, 0.1724, 0.8652, 0.1724, 0.8652, 0.1724, 0.8652, 0.1724, 0.8652, 0.1724, 0.8652, 0.1724, 0.8652, 0.1724, 0.8652, 0.1724, 0.8652, 0.1724, 0.8652, 0.1724, 0.8652, 0.1724, 0.8652, 0.1724, 0.8652, 0.1724, 0.8652, 0.1724, 0.8652, 0.1724, 0.8652, 0.1724, 0.8652, 0.1724, 0.8652, 0.1724, 0.8652, 0.1724, 0.8652, 0.1724, 0.8652, 0.1724, 0.8652, 0.1724, 0.8652, 0.1724, 0.8652, 0.1724, 0.8652, 0.1724, 0.8652, 0.1724, 0.8652, 0.1724, 0.8652, 0.1724, 0.8652, 0.1724, 0.8652, 0.1724, 0.8652, 0.1724, 0.8652, 0.1724, 0.8652, 0.1724, 0.8652, 0.1724, 0.8652, 0.1724, 0.8652, 0.1724, 0.8652, 0.1724, 0.8652, 0.1724, 0.8652, 0.1724, 0.8652, 0.1724, 0.8652, 0.1392, 0.7988, 0.1392, 0.7988, 0.1392, 0.7988, 0.1724, 0.8652, 0.1724, 0.8652, 0.1724, 0.8652, 0.1724, 0.8652, 0.1724, 0.8652, 0.1724, 0.8652, 0.1724, 0.8652, 0.1724, 0.8652, 0.1724, 0.8652, 0.1724, 0.8652, 0.1724, 0.8652, 0.1724, 0.8652, 0.1724, 0.8652, 0.1724, 0.8652, 0.1724, 0.8652, 0.1724, 0.8652, 0.1724, 0.8652, 0.1724, 0.8652, 0.1724, 0.8652, 0.1724, 0.8652, 0.1724, 0.8652, 0.1724, 0.8652, 0.1724, 0.8652, 0.1724, 0.8652, 0.1724, 0.8652, 0.1724, 0.8652, 0.1724, 0.8652, 0.1724, 0.8652, 0.1724, 0.8652, 0.1724, 0.8652, 0.1724, 0.8652, 0.1724, 0.8652, 0.1724, 0.8652, 0.1724, 0.8652, 0.1724, 0.8652, 0.1499, 0.8037, 0.1499, 0.8037, 0.1499, 0.8037, 0.1499, 0.8037, 0.1392, 0.7988, 0.1392, 0.7988, 0.1392, 0.7988, 0.1392, 0.7988, 0.1392, 0.7988, 0.1392, 0.7988, 0.1392, 0.7988, 0.1392, 0.7988, 0.1392, 0.7988, 0.1392, 0.7988, 0.1392, 0.7988, 0.1392, 0.7988, 0.1392, 0.7988, 0.1392, 0.7988, 0.1392, 0.7988, 0.1392, 0.7988, 0.1392, 0.7988, 0.1392, 0.7988, 0.1392, 0.7988, 0.1392, 0.7988, 0.1392, 0.7988, 0.1392, 0.7988, 0.1392, 0.7988, 0.1392, 0.7988, 0.1392, 0.7988, 0.1392, 0.7988, 0.1392, 0.7988, 0.1392, 0.7988, 0.1392, 0.7988, 0.1392, 0.7988, 0.1392, 0.7988, 0.1392, 0.7988, 0.1392, 0.7988, 0.1392, 0.7988, 0.1392, 0.7988, 0.1392, 0.7988, 0.1392, 0.7988, 0.1392, 0.7988, 0.1392, 0.7988, 0.1392, 0.7988, 0.1392, 0.7988, 0.1392, 0.7988, 0.1392, 0.7988, 0.1392, 0.7988, 0.1392, 0.7988, 0.1392, 0.7988, 0.1392, 0.7988, 0.1392, 0.7988, 0.1392, 0.7988, 0.1392, 0.7988, 0.1392, 0.7988, 0.1392, 0.7988, 0.1392, 0.7988, 0.1392, 0.7988, 0.1392, 0.7988, 0.1392, 0.7988, 0.1392, 0.7988, 0.1392, 0.7988, 0.1392, 0.7988, 0.1392, 0.7988, 0.1392, 0.7988, 0.1392, 0.7988, 0.1392, 0.7988, 0.1392, 0.7988, 0.1392, 0.7988, 0.1392, 0.7988, 0.1392, 0.7988, 0.1392, 0.7988, 0.1392, 0.7988, 0.1392, 0.7988, 0.1392, 0.7988, 0.1392, 0.7988, 0.1392, 0.7988, 0.1392, 0.7988, 0.1392, 0.7988, 0.1392, 0.7988, 0.1392, 0.7988, 0.1392, 0.7988, 0.1392, 0.7988, 0.1392, 0.7988, 0.1392, 0.7988, 0.1392, 0.7988, 0.1392, 0.7988, 0.1392, 0.7988, 0.1392, 0.7988, 0.1392, 0.7988, 0.1392, 0.7988, 0.1392, 0.7988, 0.1392, 0.7988, 0.1392, 0.7988, 0.1392, 0.7988, 0.1392, 0.7988, 0.1392, 0.7988, 0.1392, 0.7988, 0.1392, 0.7988, 0.1392, 0.7988, 0.1392, 0.7988, 0.1392, 0.7988, 0.1392, 0.7988, 0.1392, 0.7988, 0.1392, 0.7988, 0.1392, 0.7988, 0.1392, 0.7988, 0.1392, 0.7988, 0.1392, 0.7988, 0.1392, 0.7988, 0.1392, 0.7988, 0.1392, 0.7988, 0.1392, 0.7988, 0.1392, 0.7988, 0.1392, 0.7988, 0.1392, 0.7988, 0.1392, 0.7988, 0.1392, 0.7988, 0.1392, 0.7988, 0.1392, 0.7988, 0.1392, 0.7988, 0.1392, 0.7988, 0.1499, 0.8037, 0.1499, 0.8037, 0.1499, 0.8037, 0.1499, 0.8037, 0.1499, 0.8037, 0.1499, 0.8037, 0.1499, 0.8037, 0.1392, 0.7988, 0.1392, 0.7988, 0.1392, 0.7988, 0.1392, 0.7988, 0.1392, 0.7988, 0.1392, 0.7988, 0.1392, 0.7988, 0.1499, 0.8037, 0.1499, 0.8037, 0.1499, 0.8037, 0.1499, 0.8037, 0.1392, 0.7988, 0.1392, 0.7988, 0.1392, 0.7988, 0.1392, 0.7988, 0.1284, 0.8018, 0.1284, 0.8018, 0.1284, 0.8018, 0.1284, 0.8018, 0.1284, 0.8018, 0.1284, 0.8018, 0.1284, 0.8018, 0.1284, 0.8018, 0.1284, 0.8018, 0.1284, 0.8018, 0.1284, 0.8018, 0.1284, 0.8018])
me_cube_010.use_remesh_preserve_volume = False
me_cube_010.use_remesh_preserve_attributes = False
me_cube_010.use_mirror_vertex_groups = False
me_cube_010.update()
me_cube_007 = bpy.data.meshes.new('Cube.007')
me_cube_007.from_pydata([(-0.8816, -1.014, 0.04437), (-1.014, -0.8816, 0.04437), (-1.0, 0.8956, 0.04437), (-0.8514, 1.03, 0.0742), (1.011, -0.8254, 0.04072), (0.8366, -1.024, 0.04802), (0.8699, 1.005, 0.03326), (1.044, 0.8852, 0.074), (-0.8514, 0.9558, 1.551), (-0.9558, 0.8402, 1.551), (0.9558, 0.8514, 1.551), (0.829, 0.9562, 1.551), (0.8514, -0.9558, 1.551), (0.9558, -0.8514, 1.551), (-0.9558, -0.841, 1.533), (-0.8514, -0.9636, 1.546)], [], [(5, 12, 15, 0), (3, 8, 11, 6), (1, 14, 9, 2), (7, 10, 13, 4), (8, 3, 2, 9), (10, 7, 6, 11), (12, 5, 4, 13), (0, 15, 14, 1), (2, 3, 6, 7, 4, 5, 0, 1)])
_uv = me_cube_007.uv_layers.new(name='UVMap')
_uv.uv.foreach_set('vector', [0.1367, 0.919, 0.1367, 0.919, 0.1367, 0.919, 0.1367, 0.919, 0.1367, 0.919, 0.1367, 0.919, 0.1367, 0.919, 0.1367, 0.919, 0.1367, 0.919, 0.1367, 0.919, 0.1367, 0.919, 0.1367, 0.919, 0.1367, 0.919, 0.1367, 0.919, 0.1367, 0.919, 0.1367, 0.919, 0.1367, 0.919, 0.1367, 0.919, 0.1367, 0.919, 0.1367, 0.919, 0.1367, 0.919, 0.1367, 0.919, 0.1367, 0.919, 0.1367, 0.919, 0.1367, 0.919, 0.1367, 0.919, 0.1367, 0.919, 0.1367, 0.919, 0.1367, 0.919, 0.1367, 0.919, 0.1367, 0.919, 0.1367, 0.919, 0.1367, 0.919, 0.1367, 0.919, 0.1367, 0.919, 0.1367, 0.919, 0.1367, 0.919, 0.1367, 0.919, 0.1367, 0.919, 0.1367, 0.919])
me_cube_007.use_remesh_preserve_volume = False
me_cube_007.use_remesh_preserve_attributes = False
me_cube_007.use_mirror_vertex_groups = False
me_cube_007.update()
me_cube_005 = bpy.data.meshes.new('Cube.005')
me_cube_005.from_pydata([(-0.7731, 0.4387, 0.6794), (-0.7745, 0.3518, 0.6115), (-0.7748, 0.5106, 0.5974), (-0.7762, 0.4237, 0.5295), (-0.3445, 0.442, 0.6859), (-0.3462, 0.3406, 0.6067), (-0.3466, 0.5259, 0.5903), (-0.3482, 0.4246, 0.5111), (-0.3443, -0.2541, 0.9739), (-0.3462, -0.3486, 0.8857), (-0.3462, -0.1606, 0.8846), (-0.3481, -0.2552, 0.7964), (-0.7788, -0.2654, 0.9388), (-0.7804, -0.3476, 0.8621), (-0.7804, -0.1841, 0.8612), (-0.782, -0.2664, 0.7845), (-0.3512, -0.5194, 0.6501), (-0.3537, -0.5809, 0.5324), (-0.3524, -0.3932, 0.5941), (-0.3549, -0.4547, 0.4763), (-0.7685, -0.4764, 0.6531), (-0.7707, -0.5615, 0.5516), (-0.7702, -0.367, 0.5744), (-0.7723, -0.4521, 0.4729), (-0.3581, -0.7639, 0.3396), (-0.3603, -0.8042, 0.2337), (-0.3588, -0.6506, 0.3034), (-0.3611, -0.691, 0.1975), (-0.7396, -0.7159, 0.3554), (-0.7425, -0.7676, 0.2197), (-0.7406, -0.5708, 0.3089), (-0.7434, -0.6225, 0.1732), (-0.7995, 0.1373, 0.9565), (-0.8022, 0.04215, 0.8555), (-0.8016, 0.2443, 0.8667), (-0.8043, 0.1491, 0.7657), (-0.3449, 0.1598, 0.9437), (-0.3466, 0.05618, 0.8627), (-0.347, 0.2456, 0.8459), (-0.3487, 0.142, 0.7649), (-0.7325, 0.621, 0.3175), (-0.7334, 0.5111, 0.2726), (-0.7346, 0.6686, 0.2137), (-0.7356, 0.5587, 0.1688), (-0.3586, 0.6295, 0.3135), (-0.3595, 0.5163, 0.2672), (-0.3608, 0.6785, 0.2066), (-0.3618, 0.5653, 0.1604), (-0.3395, 0.02591, 1.17), (-0.3395, -0.1434, 1.171), (-0.3429, 0.02498, 1.011), (-0.3429, -0.1443, 1.012), (-0.8162, 0.01837, 1.116), (-0.8162, -0.1289, 1.117), (-0.8207, 0.01757, 0.9774), (-0.8207, -0.1297, 0.9782), (-0.5015, -0.7192, 0.2168), (-0.5015, 0.6443, 0.2329), (-0.5866, -0.04663, 1.121), (-0.5177, -0.5258, 0.5801), (-0.359, 0.6171, 0.6149), (-0.5173, 0.4661, 0.571), (-0.317, 0.8782, 0.1692), (-0.319, -0.9489, 0.1325), (-0.3584, -0.6569, 0.626), (-0.4107, -0.05372, 1.382), (-0.3231, -0.8418, 0.03784), (-0.3289, 0.777, 0.02525), (-0.7265, 0.4661, 0.5671), (-0.6788, 0.7396, 0.08434), (-0.7267, -0.5258, 0.5762), (-0.7394, -0.05693, 1.107), (-0.715, 0.6151, 0.6014), (-0.6488, 0.8451, 0.2055), (-0.7033, -0.656, 0.6116), (-0.7396, -0.05475, 1.259), (-0.6041, -0.8246, 0.05753), (-0.6917, -0.7661, 0.1564), (-0.6316, -0.7847, 0.1431), (-0.6808, -0.8315, 0.2468), (-0.5949, -0.9021, 0.1483), (-0.7188, -0.3986, 0.8888), (-0.7372, -0.09394, 1.217), (-0.6726, -0.1601, 1.148), (-0.7362, -0.1808, 1.074), (-0.03196, 0.8836, 0.1689), (-0.03763, -0.8511, 0.03166), (-0.01774, -0.6652, 0.6395), (-0.01222, 0.7752, 0.04599), (0.007681, -0.04915, 1.397), (-0.03461, -0.9495, 0.1297), (-0.02747, 0.6154, 0.6258), (-0.03269, -0.7192, 0.2029), (-0.003341, 0.6368, 0.2451), (-0.5317, -0.7096, -0.2852), (-0.5622, -0.7304, 0.2429), (-0.5317, 0.6207, -0.2729), (-0.5625, 0.6451, 0.2738), (-0.05471, -0.7097, -0.2824), (-0.03777, -0.7339, 0.3925), (-0.05471, 0.6206, -0.2778), (-0.03811, 0.6416, 0.4234), (-0.6203, -0.7475, -0.2952), (-0.6203, 0.6603, -0.294), (-0.01036, -0.7476, -0.2917), (-0.01036, 0.6604, -0.2904), (-0.611, -0.7441, -0.392), (-0.611, 0.656, -0.4042), (-0.001061, -0.7442, -0.3885), (-0.001061, 0.6561, -0.4007), (-0.5705, -0.7077, -0.3909), (-0.5705, 0.6196, -0.4036), (-0.02734, -0.7078, -0.3874), (-0.02734, 0.6197, -0.4), (-0.5618, -0.6797, -0.5065), (-0.5618, 0.5954, -0.5061), (-0.0343, -0.6798, -0.5036), (-0.0343, 0.5954, -0.5032), (-0.5071, -0.6151, -0.4887), (-0.5071, -0.4171, -0.4839), (-0.2744, -0.6154, -0.4833), (-0.2744, -0.4173, -0.4785), (-0.06379, -0.5892, -0.9946), (-0.06379, -0.3912, -0.9898), (-0.05647, -0.6004, -0.77), (-0.05647, -0.4024, -0.7652), (-0.5071, -0.1578, -0.4895), (-0.5071, 0.04034, -0.4895), (-0.2744, -0.1578, -0.4841), (-0.2744, 0.04034, -0.4841), (-0.06379, -0.1578, -1.073), (-0.06379, 0.04034, -1.073), (-0.05647, -0.1578, -0.8629), (-0.05647, 0.04034, -0.8629), (-0.5071, 0.3232, -0.4861), (-0.5071, 0.5213, -0.4891), (-0.2744, 0.3234, -0.4807), (-0.2744, 0.5215, -0.4837), (-0.06379, 0.3071, -0.9922), (-0.06379, 0.5052, -0.9952), (-0.05647, 0.314, -0.7675), (-0.05647, 0.5121, -0.7705), (-0.0546, 0.6207, -0.2729), (-0.6022, 0.3732, 0.3153), (-0.6052, 0.3709, 0.1704), (-0.6023, 0.7513, 0.3107), (-0.6053, 0.7514, 0.1654), (-0.5352, 0.3732, 0.3131), (-0.5383, 0.3709, 0.1682), (-0.5353, 0.7513, 0.3085), (-0.5384, 0.7514, 0.1633), (-0.5596, -0.06632, 0.2497), (-0.5664, 0.6286, 0.2907), (-0.5664, -0.7031, 0.2718), (-0.5754, -0.4736, 0.6504), (-0.575, 0.404, 0.6445), (-0.6022, -0.7582, 0.3153), (-0.6052, -0.7601, 0.1704), (-0.6023, -0.4568, 0.3107), (-0.6053, -0.4568, 0.1654), (-0.5352, -0.7582, 0.3131), (-0.5383, -0.7601, 0.1682), (-0.5353, -0.4568, 0.3085), (-0.5384, -0.4568, 0.1633)], [], [(0, 2, 3, 1), (2, 6, 7, 3), (4, 0, 1, 5), (2, 0, 4, 6), (7, 5, 1, 3), (10, 11, 15, 14), (14, 15, 13, 12), (12, 13, 9, 8), (10, 14, 12, 8), (15, 11, 9, 13), (18, 19, 23, 22), (22, 23, 21, 20), (20, 21, 17, 16), (18, 22, 20, 16), (23, 19, 17, 21), (26, 27, 31, 30), (30, 31, 29, 28), (28, 29, 25, 24), (26, 30, 28, 24), (31, 27, 25, 29), (32, 34, 35, 33), (34, 38, 39, 35), (36, 32, 33, 37), (34, 32, 36, 38), (39, 37, 33, 35), (40, 42, 43, 41), (42, 46, 47, 43), (44, 40, 41, 45), (42, 40, 44, 46), (47, 45, 41, 43), (50, 51, 55, 54), (54, 55, 53, 52), (52, 53, 49, 48), (50, 54, 52, 48), (55, 51, 49, 53), (6, 4, 5, 7), (10, 8, 9, 11), (18, 16, 17, 19), (26, 24, 25, 27), (38, 36, 37, 39), (46, 44, 45, 47), (50, 48, 49, 51), (63, 64, 74, 79, 80), (64, 65, 75, 82, 83, 81, 74), (63, 90, 87, 64), (60, 91, 85, 62), (62, 67, 69, 73), (61, 58, 71, 68), (65, 60, 72, 75), (57, 67, 88, 93), (62, 85, 88, 67), (60, 62, 73, 72), (67, 57, 69), (71, 70, 74, 81, 84, 82, 75), (68, 71, 75, 72), (56, 66, 76, 78), (69, 68, 72, 73), (57, 61, 68, 69), (66, 63, 80, 76), (70, 77, 79, 74), (76, 77, 78), (79, 77, 76, 80), (59, 56, 78, 77, 70), (81, 83, 84), (84, 83, 82), (87, 89, 65, 64), (86, 90, 63, 66), (89, 91, 60, 65), (92, 86, 66, 56), (70, 71, 58, 59), (94, 95, 151), (96, 142, 100), (102, 103, 107, 106), (98, 99, 95, 94), (98, 94, 102, 104), (96, 100, 105, 103), (94, 96, 103, 102), (108, 106, 110, 112), (104, 102, 106, 108), (103, 105, 109, 107), (107, 109, 113, 111), (106, 107, 111, 110), (115, 117, 116, 114), (110, 111, 115, 114), (112, 110, 114, 116), (111, 113, 117, 115), (127, 129, 133, 131), (129, 128, 132, 133), (119, 121, 125, 123), (121, 120, 124, 125), (118, 119, 123, 122), (120, 118, 122, 124), (126, 127, 131, 130), (128, 126, 130, 132), (135, 137, 141, 139), (137, 136, 140, 141), (134, 135, 139, 138), (136, 134, 138, 140), (96, 94, 151), (142, 96, 97, 101), (145, 146, 144, 143), (149, 147, 148, 150), (144, 148, 147, 143), (143, 147, 149, 145), (146, 150, 148, 144), (145, 149, 150, 146), (152, 153, 154, 155), (151, 97, 96), (155, 154, 58), (158, 159, 157, 156), (162, 160, 161, 163), (156, 160, 162, 158), (159, 163, 161, 157)])
_uv = me_cube_005.uv_layers.new(name='UVMap')
_uv.uv.foreach_set('vector', [0.123, 0.804, 0.123, 0.804, 0.123, 0.804, 0.123, 0.804, 0.123, 0.804, 0.123, 0.804, 0.123, 0.804, 0.123, 0.804, 0.123, 0.804, 0.123, 0.804, 0.123, 0.804, 0.123, 0.804, 0.123, 0.804, 0.123, 0.804, 0.123, 0.804, 0.123, 0.804, 0.123, 0.804, 0.123, 0.804, 0.123, 0.804, 0.123, 0.804, 0.1328, 0.8027, 0.1328, 0.8027, 0.1328, 0.8027, 0.1328, 0.8027, 0.1328, 0.8027, 0.1328, 0.8027, 0.1328, 0.8027, 0.1328, 0.8027, 0.1328, 0.8027, 0.1328, 0.8027, 0.1328, 0.8027, 0.1328, 0.8027, 0.1328, 0.8027, 0.1328, 0.8027, 0.1328, 0.8027, 0.1328, 0.8027, 0.1328, 0.8027, 0.1328, 0.8027, 0.1328, 0.8027, 0.1328, 0.8027, 0.1427, 0.804, 0.1427, 0.804, 0.1427, 0.804, 0.1427, 0.804, 0.1427, 0.804, 0.1427, 0.804, 0.1427, 0.804, 0.1427, 0.804, 0.1427, 0.804, 0.1427, 0.804, 0.1427, 0.804, 0.1427, 0.804, 0.1427, 0.804, 0.1427, 0.804, 0.1427, 0.804, 0.1427, 0.804, 0.1427, 0.804, 0.1427, 0.804, 0.1427, 0.804, 0.1427, 0.804, 0.1328, 0.8027, 0.1328, 0.8027, 0.1328, 0.8027, 0.1328, 0.8027, 0.1328, 0.8027, 0.1328, 0.8027, 0.1328, 0.8027, 0.1328, 0.8027, 0.1328, 0.8027, 0.1328, 0.8027, 0.1328, 0.8027, 0.1328, 0.8027, 0.1328, 0.8027, 0.1328, 0.8027, 0.1328, 0.8027, 0.1328, 0.8027, 0.1328, 0.8027, 0.1328, 0.8027, 0.1328, 0.8027, 0.1328, 0.8027, 0.1328, 0.8027, 0.1328, 0.8027, 0.1328, 0.8027, 0.1328, 0.8027, 0.1328, 0.8027, 0.1328, 0.8027, 0.1328, 0.8027, 0.1328, 0.8027, 0.1328, 0.8027, 0.1328, 0.8027, 0.1328, 0.8027, 0.1328, 0.8027, 0.1328, 0.8027, 0.1328, 0.8027, 0.1328, 0.8027, 0.1328, 0.8027, 0.1328, 0.8027, 0.1328, 0.8027, 0.1328, 0.8027, 0.1328, 0.8027, 0.1427, 0.804, 0.1427, 0.804, 0.1427, 0.804, 0.1427, 0.804, 0.1427, 0.804, 0.1427, 0.804, 0.1427, 0.804, 0.1427, 0.804, 0.1427, 0.804, 0.1427, 0.804, 0.1427, 0.804, 0.1427, 0.804, 0.1427, 0.804, 0.1427, 0.804, 0.1427, 0.804, 0.1427, 0.804, 0.1427, 0.804, 0.1427, 0.804, 0.1427, 0.804, 0.1427, 0.804, 0.1427, 0.804, 0.1427, 0.804, 0.1427, 0.804, 0.1427, 0.804, 0.1427, 0.804, 0.1427, 0.804, 0.1427, 0.804, 0.1427, 0.804, 0.1427, 0.804, 0.1427, 0.804, 0.1427, 0.804, 0.1427, 0.804, 0.1427, 0.804, 0.1427, 0.804, 0.1427, 0.804, 0.1427, 0.804, 0.1427, 0.804, 0.1427, 0.804, 0.1427, 0.804, 0.1427, 0.804, 0.123, 0.804, 0.123, 0.804, 0.123, 0.804, 0.123, 0.804, 0.1328, 0.8027, 0.1328, 0.8027, 0.1328, 0.8027, 0.1328, 0.8027, 0.1427, 0.804, 0.1427, 0.804, 0.1427, 0.804, 0.1427, 0.804, 0.1328, 0.8027, 0.1328, 0.8027, 0.1328, 0.8027, 0.1328, 0.8027, 0.1328, 0.8027, 0.1328, 0.8027, 0.1328, 0.8027, 0.1328, 0.8027, 0.1427, 0.804, 0.1427, 0.804, 0.1427, 0.804, 0.1427, 0.804, 0.1427, 0.804, 0.1427, 0.804, 0.1427, 0.804, 0.1427, 0.804, 0.1719, 0.8652, 0.1719, 0.8652, 0.1719, 0.8652, 0.1719, 0.8652, 0.1719, 0.8652, 0.1719, 0.8652, 0.1719, 0.8652, 0.1719, 0.8652, 0.1719, 0.8652, 0.1719, 0.8652, 0.1719, 0.8652, 0.1719, 0.8652, 0.1719, 0.8652, 0.1719, 0.8652, 0.1719, 0.8652, 0.1719, 0.8652, 0.1719, 0.8652, 0.1719, 0.8652, 0.1719, 0.8652, 0.1719, 0.8652, 0.1719, 0.8652, 0.1719, 0.8652, 0.1719, 0.8652, 0.1719, 0.8652, 0.1719, 0.8652, 0.1719, 0.8652, 0.1719, 0.8652, 0.1719, 0.8652, 0.1719, 0.8652, 0.1719, 0.8652, 0.1719, 0.8652, 0.1719, 0.8652, 0.1719, 0.8652, 0.1719, 0.8652, 0.1719, 0.8652, 0.1719, 0.8652, 0.1719, 0.8652, 0.1719, 0.8652, 0.1719, 0.8652, 0.1719, 0.8652, 0.1719, 0.8652, 0.1719, 0.8652, 0.1719, 0.8652, 0.1719, 0.8652, 0.1719, 0.8652, 0.1719, 0.8652, 0.1719, 0.8652, 0.1719, 0.8652, 0.1719, 0.8652, 0.1719, 0.8652, 0.1719, 0.8652, 0.1719, 0.8652, 0.1719, 0.8652, 0.1719, 0.8652, 0.1719, 0.8652, 0.1719, 0.8652, 0.1719, 0.8652, 0.1719, 0.8652, 0.1719, 0.8652, 0.1719, 0.8652, 0.1719, 0.8652, 0.1719, 0.8652, 0.1719, 0.8652, 0.1719, 0.8652, 0.1719, 0.8652, 0.1719, 0.8652, 0.1719, 0.8652, 0.1719, 0.8652, 0.1719, 0.8652, 0.1719, 0.8652, 0.1719, 0.8652, 0.1719, 0.8652, 0.1719, 0.8652, 0.1719, 0.8652, 0.1719, 0.8652, 0.1719, 0.8652, 0.1719, 0.8652, 0.1719, 0.8652, 0.1328, 0.8027, 0.1328, 0.8027, 0.1328, 0.8027, 0.1719, 0.8652, 0.1719, 0.8652, 0.1719, 0.8652, 0.1719, 0.8652, 0.1719, 0.8652, 0.1719, 0.8652, 0.1719, 0.8652, 0.1719, 0.8652, 0.1719, 0.8652, 0.1328, 0.8027, 0.1328, 0.8027, 0.1328, 0.8027, 0.1328, 0.8027, 0.1328, 0.8027, 0.1328, 0.8027, 0.1719, 0.8652, 0.1719, 0.8652, 0.1719, 0.8652, 0.1719, 0.8652, 0.1719, 0.8652, 0.1719, 0.8652, 0.1719, 0.8652, 0.1719, 0.8652, 0.1719, 0.8652, 0.1719, 0.8652, 0.1719, 0.8652, 0.1719, 0.8652, 0.1719, 0.8652, 0.1719, 0.8652, 0.1719, 0.8652, 0.1719, 0.8652, 0.1719, 0.8652, 0.1719, 0.8652, 0.1719, 0.8652, 0.1719, 0.8652, 0.1582, 0.918, 0.1582, 0.918, 0.1582, 0.918, 0.1328, 0.8027, 0.1328, 0.8027, 0.1328, 0.8027, 0.1328, 0.8027, 0.1328, 0.8027, 0.1328, 0.8027, 0.1328, 0.8027, 0.1582, 0.918, 0.1582, 0.918, 0.1582, 0.918, 0.1582, 0.918, 0.1328, 0.8027, 0.1328, 0.8027, 0.1328, 0.8027, 0.1328, 0.8027, 0.1328, 0.8027, 0.1328, 0.8027, 0.1328, 0.8027, 0.1328, 0.8027, 0.1328, 0.8027, 0.1328, 0.8027, 0.1328, 0.8027, 0.1328, 0.8027, 0.1328, 0.8027, 0.1328, 0.8027, 0.1328, 0.8027, 0.1328, 0.8027, 0.1328, 0.8027, 0.1328, 0.8027, 0.1328, 0.8027, 0.1328, 0.8027, 0.1328, 0.8027, 0.1328, 0.8027, 0.1328, 0.8027, 0.1328, 0.8027, 0.1328, 0.8027, 0.1328, 0.8027, 0.1328, 0.8027, 0.1328, 0.8027, 0.1328, 0.8027, 0.1328, 0.8027, 0.1328, 0.8027, 0.1328, 0.8027, 0.1328, 0.8027, 0.1328, 0.8027, 0.1328, 0.8027, 0.1328, 0.8027, 0.1328, 0.8027, 0.1328, 0.8027, 0.1328, 0.8027, 0.1328, 0.8027, 0.1328, 0.8027, 0.1328, 0.8027, 0.1328, 0.8027, 0.1328, 0.8027, 0.1328, 0.8027, 0.1328, 0.8027, 0.1328, 0.8027, 0.1328, 0.8027, 0.1328, 0.8027, 0.1328, 0.8027, 0.1328, 0.8027, 0.1328, 0.8027, 0.1328, 0.8027, 0.1328, 0.8027, 0.1328, 0.8027, 0.1328, 0.8027, 0.1328, 0.8027, 0.1328, 0.8027, 0.1328, 0.8027, 0.1328, 0.8027, 0.1328, 0.8027, 0.1328, 0.8027, 0.1328, 0.8027, 0.1328, 0.8027, 0.1328, 0.8027, 0.1328, 0.8027, 0.1328, 0.8027, 0.1328, 0.8027, 0.1328, 0.8027, 0.1328, 0.8027, 0.1328, 0.8027, 0.1328, 0.8027, 0.1328, 0.8027, 0.1328, 0.8027, 0.1328, 0.8027, 0.1328, 0.8027, 0.1328, 0.8027, 0.1328, 0.8027, 0.1328, 0.8027, 0.1328, 0.8027, 0.1328, 0.8027, 0.1328, 0.8027, 0.1328, 0.8027, 0.1328, 0.8027, 0.1328, 0.8027, 0.1328, 0.8027, 0.1328, 0.8027, 0.1328, 0.8027, 0.1328, 0.8027, 0.1328, 0.8027, 0.1328, 0.8027, 0.1328, 0.8027, 0.1328, 0.8027, 0.1328, 0.8027, 0.1328, 0.8027, 0.1328, 0.8027, 0.1582, 0.918, 0.1582, 0.918, 0.1582, 0.918, 0.1582, 0.918, 0.1582, 0.918, 0.1582, 0.918, 0.1582, 0.918, 0.1328, 0.8027, 0.1328, 0.8027, 0.1328, 0.8027, 0.1328, 0.8027, 0.1328, 0.8027, 0.1328, 0.8027, 0.1328, 0.8027, 0.1328, 0.8027, 0.1328, 0.8027, 0.1328, 0.8027, 0.1328, 0.8027, 0.1328, 0.8027, 0.1328, 0.8027, 0.1328, 0.8027, 0.1328, 0.8027, 0.1328, 0.8027, 0.1328, 0.8027, 0.1328, 0.8027, 0.1328, 0.8027, 0.1328, 0.8027, 0.1328, 0.8027, 0.1328, 0.8027, 0.1328, 0.8027, 0.1328, 0.8027, 0.1328, 0.8027, 0.1328, 0.8027, 0.1328, 0.8027, 0.1328, 0.8027, 0.1582, 0.918, 0.1582, 0.918, 0.1582, 0.918, 0.1525, 0.8052, 0.1525, 0.8052, 0.1525, 0.8052, 0.1328, 0.8027, 0.1328, 0.8027, 0.1328, 0.8027, 0.1328, 0.8027, 0.1328, 0.8027, 0.1328, 0.8027, 0.1328, 0.8027, 0.1328, 0.8027, 0.1328, 0.8027, 0.1328, 0.8027, 0.1328, 0.8027, 0.1328, 0.8027, 0.1328, 0.8027, 0.1328, 0.8027, 0.1328, 0.8027, 0.1328, 0.8027])
me_cube_005.use_remesh_preserve_volume = False
me_cube_005.use_remesh_preserve_attributes = False
me_cube_005.use_mirror_vertex_groups = False
me_cube_005.update()

# ---- objects
ob_cube_015 = bpy.data.objects.new('Cube.015', me_cube_000)
ob_cube_013 = bpy.data.objects.new('Cube.013', me_cube_019)
ob_circle_011 = bpy.data.objects.new('Circle.011', me_circle_011)
ob_cube_007 = bpy.data.objects.new('Cube.007', me_cube_010)
ob_cube_005 = bpy.data.objects.new('Cube.005', me_cube_007)
ob_cube_003 = bpy.data.objects.new('Cube.003', me_cube_005)

# ---- transforms, parenting, visibility, modifiers, constraints
ob_cube_015.location = (0.8509, -11.02, 3.04)
ob_cube_015.rotation_euler = (-1.185e-10, -0.02622, 3.142)
ob_cube_015.scale = (0.8247, 0.6632, 0.6632)
ob_cube_015.lineart.crease_threshold = 0.0
ob_cube_013.location = (-1.445e-07, -12.79, 0.7672)
ob_cube_013.rotation_euler = (4.019e-09, 0.09169, 1.571)
ob_cube_013.lineart.crease_threshold = 0.0
ob_circle_011.location = (-1.276e-08, -12.46, 3.671)
ob_circle_011.scale = (0.4772, 0.4772, 0.4772)
ob_circle_011.lineart.crease_threshold = 0.0
ob_cube_007.location = (-2.42e-08, -11.02, 0.651)
ob_cube_007.lineart.crease_threshold = 0.0
ob_cube_005.location = (-2.42e-08, -11.02, 0.651)
ob_cube_005.hide_viewport = True
ob_cube_005.lineart.crease_threshold = 0.0
ob_cube_003.location = (-0.02802, -11.84, 3.502)
ob_cube_003.rotation_euler = (-1.185e-10, -0.02622, 1.571)
ob_cube_003.scale = (1.173, 0.9434, 0.9434)
ob_cube_003.lineart.crease_threshold = 0.0

# ---- collection membership
col_collection_1.objects.link(ob_cube_015)
col_collection_1.objects.link(ob_cube_013)
col_collection_1.objects.link(ob_circle_011)
col_collection_1.objects.link(ob_cube_007)
col_collection_1.objects.link(ob_cube_005)
col_collection_1.objects.link(ob_cube_003)

# ---- scene / render settings (as saved in the file)
scene.frame_start = 1; scene.frame_end = 250; scene.frame_set(94)
scene.render.engine = 'BLENDER_EEVEE_NEXT'
scene.render.resolution_percentage = 50
scene.render.dither_intensity = 0.0
scene.cycles.use_denoising = False
scene.cycles.samples = 128
scene.cycles.sampling_pattern = 'TABULATED_SOBOL'
scene.cycles.light_sampling_threshold = 0.0
scene.cycles.use_adaptive_sampling = False
scene.cycles.use_light_tree = False
scene.cycles.blur_glossy = 0.0
scene.cycles.sample_clamp_indirect = 0.0
scene.view_settings.view_transform = 'Standard'
bpy.context.view_layer.update()

# ---- added for rendering (the .blend has no active camera and no usable light): camera, sun
cam_auto = bpy.data.cameras.new('AutoCamera')
cam_auto.lens = 50.0
cam_auto.sensor_width = 36.0
cam_auto.clip_end = 1000.0
ob_auto_camera = bpy.data.objects.new('AutoCamera', cam_auto)
scene.collection.objects.link(ob_auto_camera)
ob_auto_camera.location = (13.8006, -22.7067, 13.6154)
ob_auto_camera.rotation_euler = (1.09748, -7.21219e-08, 0.694738)
scene.camera = ob_auto_camera
light_auto_sun = bpy.data.lights.new('AutoSun', 'SUN')
light_auto_sun.energy = 3.0
light_auto_sun.angle = 0.0523599
ob_auto_sun = bpy.data.objects.new('AutoSun', light_auto_sun)
scene.collection.objects.link(ob_auto_sun)
ob_auto_sun.rotation_euler = (0.872665, 0.174533, 0.523599)
bpy.context.view_layer.update()
